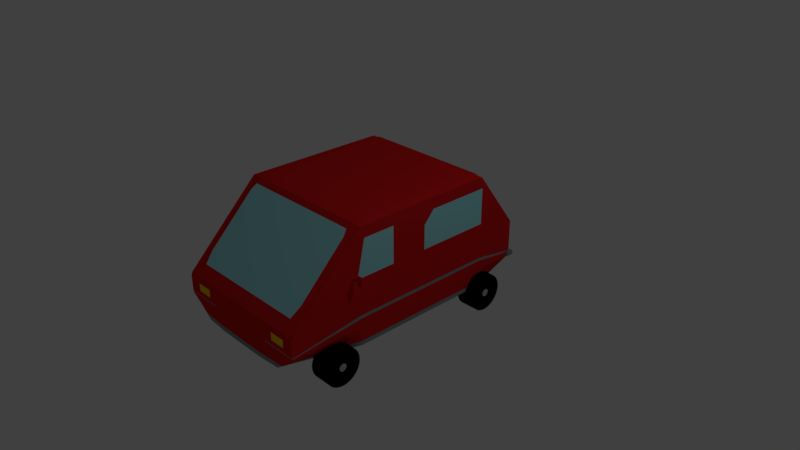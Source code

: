 # Source: AutoR.blend  (saved by Blender 2.79.0; exported with 4.5.12 LTS)
import bpy
from mathutils import Matrix  # noqa: F401  (used for matrix-valued properties, if any)

bpy.ops.wm.read_factory_settings(use_empty=True)
scene = bpy.context.scene
scene.name = 'Scene'

# ---- collections
col_collection_1 = bpy.data.collections.new('Collection 1'); scene.collection.children.link(col_collection_1)

# ---- materials (node trees are filled in below, after node groups)
mat_autor_rueda = bpy.data.materials.new('AutoR_rueda')
mat_autor_rueda.alpha_threshold = 0.0
mat_autor_rueda.roughness = 0.5
mat_autor_plomorueda = bpy.data.materials.new('AutoR_plomorueda')
mat_autor_plomorueda.alpha_threshold = 0.0
mat_autor_plomorueda.roughness = 0.5
mat_autor_rojo = bpy.data.materials.new('AutoR_Rojo')
mat_autor_rojo.alpha_threshold = 0.0
mat_autor_rojo.roughness = 0.5
mat_autor_amarillo = bpy.data.materials.new('AutoR_Amarillo')
mat_autor_amarillo.alpha_threshold = 0.0
mat_autor_amarillo.roughness = 0.5
mat_autor_plomo = bpy.data.materials.new('AutoR_Plomo')
mat_autor_plomo.alpha_threshold = 0.0
mat_autor_plomo.roughness = 0.5
mat_autor_celeste = bpy.data.materials.new('AutoR_Celeste')
mat_autor_celeste.alpha_threshold = 0.0
mat_autor_celeste.roughness = 0.5
mat_autor_blanco = bpy.data.materials.new('AutoR_Blanco')
mat_autor_blanco.alpha_threshold = 0.0
mat_autor_blanco.roughness = 0.5

# ---- material node trees
mat_autor_rueda.use_nodes = True; mat_autor_rueda.node_tree.nodes.clear()
_N = mat_autor_rueda.node_tree.nodes; _L = mat_autor_rueda.node_tree.links
n0 = _N.new('ShaderNodeOutputMaterial'); n0.name = 'Material Output'; n0.location = (300, 300)
n1 = _N.new('ShaderNodeBsdfDiffuse'); n1.name = 'Diffuse BSDF'; n1.location = (10, 300)
n1.inputs[0].default_value = (0.0, 0.0, 0.0, 1.0)
_L.new(n1.outputs[0], n0.inputs[0])
n0.is_active_output = True
mat_autor_plomorueda.use_nodes = True; mat_autor_plomorueda.node_tree.nodes.clear()
_N = mat_autor_plomorueda.node_tree.nodes; _L = mat_autor_plomorueda.node_tree.links
n0 = _N.new('ShaderNodeOutputMaterial'); n0.name = 'Material Output'; n0.location = (300, 300)
n1 = _N.new('ShaderNodeBsdfDiffuse'); n1.name = 'Diffuse BSDF'; n1.location = (10, 300)
n1.inputs[0].default_value = (0.4672, 0.4672, 0.4672, 1.0)
_L.new(n1.outputs[0], n0.inputs[0])
n0.is_active_output = True
mat_autor_rojo.use_nodes = True; mat_autor_rojo.node_tree.nodes.clear()
_N = mat_autor_rojo.node_tree.nodes; _L = mat_autor_rojo.node_tree.links
n0 = _N.new('ShaderNodeOutputMaterial'); n0.name = 'Material Output'; n0.location = (300, 300)
n1 = _N.new('ShaderNodeBsdfDiffuse'); n1.name = 'Diffuse BSDF'; n1.location = (10, 300)
n1.inputs[0].default_value = (0.6939, 0.01229, 0.01229, 1.0)
_L.new(n1.outputs[0], n0.inputs[0])
n0.is_active_output = True
mat_autor_amarillo.use_nodes = True; mat_autor_amarillo.node_tree.nodes.clear()
_N = mat_autor_amarillo.node_tree.nodes; _L = mat_autor_amarillo.node_tree.links
n0 = _N.new('ShaderNodeOutputMaterial'); n0.name = 'Material Output'; n0.location = (300, 300)
n1 = _N.new('ShaderNodeBsdfDiffuse'); n1.name = 'Diffuse BSDF'; n1.location = (10, 300)
n1.inputs[0].default_value = (1.0, 0.624, 0.0, 1.0)
_L.new(n1.outputs[0], n0.inputs[0])
n0.is_active_output = True
mat_autor_plomo.use_nodes = True; mat_autor_plomo.node_tree.nodes.clear()
_N = mat_autor_plomo.node_tree.nodes; _L = mat_autor_plomo.node_tree.links
n0 = _N.new('ShaderNodeOutputMaterial'); n0.name = 'Material Output'; n0.location = (300, 300)
n1 = _N.new('ShaderNodeBsdfDiffuse'); n1.name = 'Diffuse BSDF'; n1.location = (10, 300)
n1.inputs[0].default_value = (0.2384, 0.3005, 0.3005, 1.0)
_L.new(n1.outputs[0], n0.inputs[0])
n0.is_active_output = True
mat_autor_celeste.use_nodes = True; mat_autor_celeste.node_tree.nodes.clear()
_N = mat_autor_celeste.node_tree.nodes; _L = mat_autor_celeste.node_tree.links
n0 = _N.new('ShaderNodeOutputMaterial'); n0.name = 'Material Output'; n0.location = (300, 300)
n1 = _N.new('ShaderNodeBsdfDiffuse'); n1.name = 'Diffuse BSDF'; n1.location = (10, 300)
n1.inputs[0].default_value = (0.3613, 0.7991, 0.855, 1.0)
_L.new(n1.outputs[0], n0.inputs[0])
n0.is_active_output = True
mat_autor_blanco.use_nodes = True; mat_autor_blanco.node_tree.nodes.clear()
_N = mat_autor_blanco.node_tree.nodes; _L = mat_autor_blanco.node_tree.links
n0 = _N.new('ShaderNodeOutputMaterial'); n0.name = 'Material Output'; n0.location = (300, 300)
n1 = _N.new('ShaderNodeBsdfDiffuse'); n1.name = 'Diffuse BSDF'; n1.location = (10, 300)
_L.new(n1.outputs[0], n0.inputs[0])
n0.is_active_output = True

# ---- world
world_world = bpy.data.worlds.new('World'); scene.world = world_world
world_world.color = (0.05088, 0.05088, 0.05088)
world_world.use_sun_shadow = False
world_world.sun_shadow_jitter_overblur = 0.0
world_world.cycles.sampling_method = 'MANUAL'

# ---- cameras
cam_camera = bpy.data.cameras.new('Camera')
cam_camera.clip_end = 100.0
cam_camera.lens = 35.0
cam_camera.sensor_width = 32.0
cam_camera.sensor_height = 18.0
cam_camera.ortho_scale = 7.314
cam_camera.dof.focus_distance = 0.0

# ---- lights
light_lamp = bpy.data.lights.new('Lamp', 'POINT')
light_lamp.transmission_factor = 0.0
light_lamp.cutoff_distance = 30.0
light_lamp.energy = 100.0
light_lamp.shadow_buffer_clip_start = 1.001
light_lamp.shadow_soft_size = 0.1
light_lamp.shadow_maximum_resolution = 0.006
light_lamp.use_absolute_resolution = True

# ---- meshes
me_cylinder_004 = bpy.data.meshes.new('Cylinder.004')
me_cylinder_004.from_pydata([(0.0, 1.0, -1.0), (0.0, 1.0, 1.0), (0.1951, 0.9808, -1.0), (0.1951, 0.9808, 1.0), (0.3827, 0.9239, -1.0), (0.3827, 0.9239, 1.0), (0.5556, 0.8315, -1.0), (0.5556, 0.8315, 1.0), (0.7071, 0.7071, -1.0), (0.7071, 0.7071, 1.0), (0.8315, 0.5556, -1.0), (0.8315, 0.5556, 1.0), (0.9239, 0.3827, -1.0), (0.9239, 0.3827, 1.0), (0.9808, 0.1951, -1.0), (0.9808, 0.1951, 1.0), (1.0, 7.55e-08, -1.0), (1.0, 7.55e-08, 1.0), (0.9808, -0.1951, -1.0), (0.9808, -0.1951, 1.0), (0.9239, -0.3827, -1.0), (0.9239, -0.3827, 1.0), (0.8315, -0.5556, -1.0), (0.8315, -0.5556, 1.0), (0.7071, -0.7071, -1.0), (0.7071, -0.7071, 1.0), (0.5556, -0.8315, -1.0), (0.5556, -0.8315, 1.0), (0.3827, -0.9239, -1.0), (0.3827, -0.9239, 1.0), (0.1951, -0.9808, -1.0), (0.1951, -0.9808, 1.0), (-3.258e-07, -1.0, -1.0), (-3.258e-07, -1.0, 1.0), (-0.1951, -0.9808, -1.0), (-0.1951, -0.9808, 1.0), (-0.3827, -0.9239, -1.0), (-0.3827, -0.9239, 1.0), (-0.5556, -0.8315, -1.0), (-0.5556, -0.8315, 1.0), (-0.7071, -0.7071, -1.0), (-0.7071, -0.7071, 1.0), (-0.8315, -0.5556, -1.0), (-0.8315, -0.5556, 1.0), (-0.9239, -0.3827, -1.0), (-0.9239, -0.3827, 1.0), (-0.9808, -0.1951, -1.0), (-0.9808, -0.1951, 1.0), (-1.0, 9.656e-07, -1.0), (-1.0, 9.656e-07, 1.0), (-0.9808, 0.1951, -1.0), (-0.9808, 0.1951, 1.0), (-0.9239, 0.3827, -1.0), (-0.9239, 0.3827, 1.0), (-0.8315, 0.5556, -1.0), (-0.8315, 0.5556, 1.0), (-0.7071, 0.7071, -1.0), (-0.7071, 0.7071, 1.0), (-0.5556, 0.8315, -1.0), (-0.5556, 0.8315, 1.0), (-0.3827, 0.9239, -1.0), (-0.3827, 0.9239, 1.0), (-0.1951, 0.9808, -1.0), (-0.1951, 0.9808, 1.0), (3.562e-08, 0.7, -1.0), (0.1366, 0.6865, -1.0), (0.2679, 0.6467, -1.0), (0.3889, 0.582, -1.0), (0.495, 0.495, -1.0), (0.582, 0.3889, -1.0), (0.6467, 0.2679, -1.0), (0.6865, 0.1366, -1.0), (0.7, 1.383e-07, -1.0), (0.6865, -0.1366, -1.0), (0.6467, -0.2679, -1.0), (0.582, -0.3889, -1.0), (0.495, -0.495, -1.0), (0.3889, -0.582, -1.0), (0.2679, -0.6467, -1.0), (0.1366, -0.6865, -1.0), (-1.925e-07, -0.7, -1.0), (-0.1366, -0.6865, -1.0), (-0.2679, -0.6467, -1.0), (-0.3889, -0.582, -1.0), (-0.495, -0.495, -1.0), (-0.582, -0.3889, -1.0), (-0.6467, -0.2679, -1.0), (-0.6865, -0.1366, -1.0), (-0.7, 7.614e-07, -1.0), (-0.6865, 0.1366, -1.0), (-0.6467, 0.2679, -1.0), (-0.582, 0.3889, -1.0), (-0.495, 0.495, -1.0), (-0.3889, 0.582, -1.0), (-0.2679, 0.6467, -1.0), (-0.1366, 0.6866, -1.0), (3.067e-06, 0.7, -0.1111), (0.1366, 0.6865, -0.1111), (0.2679, 0.6467, -0.1111), (0.3889, 0.582, -0.1111), (0.495, 0.495, -0.1111), (0.582, 0.3889, -0.1111), (0.6467, 0.2679, -0.1111), (0.6866, 0.1366, -0.1111), (0.7, 1.383e-07, -0.1111), (0.6866, -0.1366, -0.1111), (0.6467, -0.2679, -0.1111), (0.582, -0.3889, -0.1111), (0.495, -0.495, -0.1111), (0.3889, -0.582, -0.1111), (0.2679, -0.6467, -0.1111), (0.1366, -0.6865, -0.1111), (2.839e-06, -0.7, -0.1111), (-0.1366, -0.6865, -0.1111), (-0.2679, -0.6467, -0.1111), (-0.3889, -0.582, -0.1111), (-0.495, -0.495, -0.1111), (-0.582, -0.3889, -0.1111), (-0.6467, -0.2679, -0.1111), (-0.6865, -0.1366, -0.1111), (-0.7, 7.614e-07, -0.1111), (-0.6865, 0.1366, -0.1111), (-0.6467, 0.2679, -0.1111), (-0.582, 0.3889, -0.1111), (-0.495, 0.495, -0.1111), (-0.3889, 0.582, -0.1111), (-0.2679, 0.6467, -0.1111), (-0.1366, 0.6866, -0.1111)], [], [(0, 1, 3, 2), (2, 3, 5, 4), (4, 5, 7, 6), (6, 7, 9, 8), (8, 9, 11, 10), (10, 11, 13, 12), (12, 13, 15, 14), (14, 15, 17, 16), (16, 17, 19, 18), (18, 19, 21, 20), (20, 21, 23, 22), (22, 23, 25, 24), (24, 25, 27, 26), (26, 27, 29, 28), (28, 29, 31, 30), (30, 31, 33, 32), (32, 33, 35, 34), (34, 35, 37, 36), (36, 37, 39, 38), (38, 39, 41, 40), (40, 41, 43, 42), (42, 43, 45, 44), (44, 45, 47, 46), (46, 47, 49, 48), (48, 49, 51, 50), (50, 51, 53, 52), (52, 53, 55, 54), (54, 55, 57, 56), (56, 57, 59, 58), (58, 59, 61, 60), (3, 1, 63, 61, 59, 57, 55, 53, 51, 49, 47, 45, 43, 41, 39, 37, 35, 33, 31, 29, 27, 25, 23, 21, 19, 17, 15, 13, 11, 9, 7, 5), (60, 61, 63, 62), (62, 63, 1, 0), (12, 14, 71, 70), (67, 68, 100, 99), (30, 32, 80, 79), (48, 50, 89, 88), (4, 6, 67, 66), (22, 24, 76, 75), (40, 42, 85, 84), (58, 60, 94, 93), (14, 16, 72, 71), (32, 34, 81, 80), (50, 52, 90, 89), (6, 8, 68, 67), (24, 26, 77, 76), (42, 44, 86, 85), (60, 62, 95, 94), (16, 18, 73, 72), (34, 36, 82, 81), (52, 54, 91, 90), (8, 10, 69, 68), (26, 28, 78, 77), (44, 46, 87, 86), (0, 2, 65, 64), (62, 0, 64, 95), (18, 20, 74, 73), (36, 38, 83, 82), (54, 56, 92, 91), (10, 12, 70, 69), (28, 30, 79, 78), (46, 48, 88, 87), (2, 4, 66, 65), (20, 22, 75, 74), (38, 40, 84, 83), (56, 58, 93, 92), (96, 97, 98, 99, 100, 101, 102, 103, 104, 105, 106, 107, 108, 109, 110, 111, 112, 113, 114, 115, 116, 117, 118, 119, 120, 121, 122, 123, 124, 125, 126, 127), (94, 95, 127, 126), (81, 82, 114, 113), (68, 69, 101, 100), (95, 64, 96, 127), (82, 83, 115, 114), (69, 70, 102, 101), (83, 84, 116, 115), (70, 71, 103, 102), (84, 85, 117, 116), (71, 72, 104, 103), (85, 86, 118, 117), (72, 73, 105, 104), (86, 87, 119, 118), (73, 74, 106, 105), (87, 88, 120, 119), (74, 75, 107, 106), (88, 89, 121, 120), (75, 76, 108, 107), (89, 90, 122, 121), (76, 77, 109, 108), (90, 91, 123, 122), (77, 78, 110, 109), (64, 65, 97, 96), (91, 92, 124, 123), (78, 79, 111, 110), (65, 66, 98, 97), (92, 93, 125, 124), (79, 80, 112, 111), (66, 67, 99, 98), (93, 94, 126, 125), (80, 81, 113, 112)])
me_cylinder_004.use_remesh_preserve_volume = False
me_cylinder_004.use_remesh_preserve_attributes = False
me_cylinder_004.use_mirror_vertex_groups = False
me_cylinder_004.update()
me_cylinder = bpy.data.meshes.new('Cylinder')
me_cylinder.from_pydata([(0.0, 1.0, -1.0), (0.0, 1.0, 1.0), (0.1951, 0.9808, -1.0), (0.1951, 0.9808, 1.0), (0.3827, 0.9239, -1.0), (0.3827, 0.9239, 1.0), (0.5556, 0.8315, -1.0), (0.5556, 0.8315, 1.0), (0.7071, 0.7071, -1.0), (0.7071, 0.7071, 1.0), (0.8315, 0.5556, -1.0), (0.8315, 0.5556, 1.0), (0.9239, 0.3827, -1.0), (0.9239, 0.3827, 1.0), (0.9808, 0.1951, -1.0), (0.9808, 0.1951, 1.0), (1.0, 7.55e-08, -1.0), (1.0, 7.55e-08, 1.0), (0.9808, -0.1951, -1.0), (0.9808, -0.1951, 1.0), (0.9239, -0.3827, -1.0), (0.9239, -0.3827, 1.0), (0.8315, -0.5556, -1.0), (0.8315, -0.5556, 1.0), (0.7071, -0.7071, -1.0), (0.7071, -0.7071, 1.0), (0.5556, -0.8315, -1.0), (0.5556, -0.8315, 1.0), (0.3827, -0.9239, -1.0), (0.3827, -0.9239, 1.0), (0.1951, -0.9808, -1.0), (0.1951, -0.9808, 1.0), (-3.258e-07, -1.0, -1.0), (-3.258e-07, -1.0, 1.0), (-0.1951, -0.9808, -1.0), (-0.1951, -0.9808, 1.0), (-0.3827, -0.9239, -1.0), (-0.3827, -0.9239, 1.0), (-0.5556, -0.8315, -1.0), (-0.5556, -0.8315, 1.0), (-0.7071, -0.7071, -1.0), (-0.7071, -0.7071, 1.0), (-0.8315, -0.5556, -1.0), (-0.8315, -0.5556, 1.0), (-0.9239, -0.3827, -1.0), (-0.9239, -0.3827, 1.0), (-0.9808, -0.1951, -1.0), (-0.9808, -0.1951, 1.0), (-1.0, 9.656e-07, -1.0), (-1.0, 9.656e-07, 1.0), (-0.9808, 0.1951, -1.0), (-0.9808, 0.1951, 1.0), (-0.9239, 0.3827, -1.0), (-0.9239, 0.3827, 1.0), (-0.8315, 0.5556, -1.0), (-0.8315, 0.5556, 1.0), (-0.7071, 0.7071, -1.0), (-0.7071, 0.7071, 1.0), (-0.5556, 0.8315, -1.0), (-0.5556, 0.8315, 1.0), (-0.3827, 0.9239, -1.0), (-0.3827, 0.9239, 1.0), (-0.1951, 0.9808, -1.0), (-0.1951, 0.9808, 1.0), (-2.186e-08, 1.0, 15.0), (2.186e-08, 1.0, 17.0), (0.1951, 0.9808, 15.0), (0.1951, 0.9808, 17.0), (0.3827, 0.9239, 15.0), (0.3827, 0.9239, 17.0), (0.5556, 0.8315, 15.0), (0.5556, 0.8315, 17.0), (0.7071, 0.7071, 15.0), (0.7071, 0.7071, 17.0), (0.8315, 0.5556, 15.0), (0.8315, 0.5556, 17.0), (0.9239, 0.3827, 15.0), (0.9239, 0.3827, 17.0), (0.9808, 0.1951, 15.0), (0.9808, 0.1951, 17.0), (1.0, 5.444e-07, 15.0), (1.0, 5.603e-07, 17.0), (0.9808, -0.1951, 15.0), (0.9808, -0.1951, 17.0), (0.9239, -0.3827, 15.0), (0.9239, -0.3827, 17.0), (0.8315, -0.5556, 15.0), (0.8315, -0.5556, 17.0), (0.7071, -0.7071, 15.0), (0.7071, -0.7071, 17.0), (0.5556, -0.8315, 15.0), (0.5556, -0.8315, 17.0), (0.3827, -0.9239, 15.0), (0.3827, -0.9239, 17.0), (0.1951, -0.9808, 15.0), (0.1951, -0.9808, 17.0), (-3.477e-07, -1.0, 15.0), (-3.04e-07, -1.0, 17.0), (-0.1951, -0.9808, 15.0), (-0.1951, -0.9808, 17.0), (-0.3827, -0.9239, 15.0), (-0.3827, -0.9239, 17.0), (-0.5556, -0.8315, 15.0), (-0.5556, -0.8315, 17.0), (-0.7071, -0.7071, 15.0), (-0.7071, -0.7071, 17.0), (-0.8315, -0.5556, 15.0), (-0.8315, -0.5556, 17.0), (-0.9239, -0.3827, 15.0), (-0.9239, -0.3827, 17.0), (-0.9808, -0.1951, 15.0), (-0.9808, -0.1951, 17.0), (-1.0, 1.434e-06, 15.0), (-1.0, 1.45e-06, 17.0), (-0.9808, 0.1951, 15.0), (-0.9808, 0.1951, 17.0), (-0.9239, 0.3827, 15.0), (-0.9239, 0.3827, 17.0), (-0.8315, 0.5556, 15.0), (-0.8315, 0.5556, 17.0), (-0.7071, 0.7071, 15.0), (-0.7071, 0.7071, 17.0), (-0.5556, 0.8315, 15.0), (-0.5556, 0.8315, 17.0), (-0.3827, 0.9239, 15.0), (-0.3827, 0.9239, 17.0), (-0.1951, 0.9808, 15.0), (-0.1951, 0.9808, 17.0), (-9.6, 1.0, 15.0), (-9.6, 1.0, 17.0), (-9.405, 0.9808, 15.0), (-9.405, 0.9808, 17.0), (-9.217, 0.9239, 15.0), (-9.217, 0.9239, 17.0), (-9.044, 0.8315, 15.0), (-9.044, 0.8315, 17.0), (-8.893, 0.7071, 15.0), (-8.893, 0.7071, 17.0), (-8.769, 0.5556, 15.0), (-8.769, 0.5556, 17.0), (-8.676, 0.3827, 15.0), (-8.676, 0.3827, 17.0), (-8.619, 0.1951, 15.0), (-8.619, 0.1951, 17.0), (-8.6, 5.444e-07, 15.0), (-8.6, 5.603e-07, 17.0), (-8.619, -0.1951, 15.0), (-8.619, -0.1951, 17.0), (-8.676, -0.3827, 15.0), (-8.676, -0.3827, 17.0), (-8.769, -0.5556, 15.0), (-8.769, -0.5556, 17.0), (-8.893, -0.7071, 15.0), (-8.893, -0.7071, 17.0), (-9.044, -0.8315, 15.0), (-9.044, -0.8315, 17.0), (-9.217, -0.9239, 15.0), (-9.217, -0.9239, 17.0), (-9.405, -0.9808, 15.0), (-9.405, -0.9808, 17.0), (-9.6, -1.0, 15.0), (-9.6, -1.0, 17.0), (-9.795, -0.9808, 15.0), (-9.795, -0.9808, 17.0), (-9.983, -0.9239, 15.0), (-9.983, -0.9239, 17.0), (-10.16, -0.8315, 15.0), (-10.16, -0.8315, 17.0), (-10.31, -0.7071, 15.0), (-10.31, -0.7071, 17.0), (-10.43, -0.5556, 15.0), (-10.43, -0.5556, 17.0), (-10.52, -0.3827, 15.0), (-10.52, -0.3827, 17.0), (-10.58, -0.1951, 15.0), (-10.58, -0.1951, 17.0), (-10.6, 1.434e-06, 15.0), (-10.6, 1.45e-06, 17.0), (-10.58, 0.1951, 15.0), (-10.58, 0.1951, 17.0), (-10.52, 0.3827, 15.0), (-10.52, 0.3827, 17.0), (-10.43, 0.5556, 15.0), (-10.43, 0.5556, 17.0), (-10.31, 0.7071, 15.0), (-10.31, 0.7071, 17.0), (-10.16, 0.8315, 15.0), (-10.16, 0.8315, 17.0), (-9.983, 0.9239, 15.0), (-9.983, 0.9239, 17.0), (-9.795, 0.9808, 15.0), (-9.795, 0.9808, 17.0), (-9.6, 1.0, -1.0), (-9.6, 1.0, 1.0), (-9.405, 0.9808, -1.0), (-9.405, 0.9808, 1.0), (-9.217, 0.9239, -1.0), (-9.217, 0.9239, 1.0), (-9.044, 0.8315, -1.0), (-9.044, 0.8315, 1.0), (-8.893, 0.7071, -1.0), (-8.893, 0.7071, 1.0), (-8.769, 0.5556, -1.0), (-8.769, 0.5556, 1.0), (-8.676, 0.3827, -1.0), (-8.676, 0.3827, 1.0), (-8.619, 0.1951, -1.0), (-8.619, 0.1951, 1.0), (-8.6, 6.755e-08, -1.0), (-8.6, 8.344e-08, 1.0), (-8.619, -0.1951, -1.0), (-8.619, -0.1951, 1.0), (-8.676, -0.3827, -1.0), (-8.676, -0.3827, 1.0), (-8.769, -0.5556, -1.0), (-8.769, -0.5556, 1.0), (-8.893, -0.7071, -1.0), (-8.893, -0.7071, 1.0), (-9.044, -0.8315, -1.0), (-9.044, -0.8315, 1.0), (-9.217, -0.9239, -1.0), (-9.217, -0.9239, 1.0), (-9.405, -0.9808, -1.0), (-9.405, -0.9808, 1.0), (-9.6, -1.0, -1.0), (-9.6, -1.0, 1.0), (-9.795, -0.9808, -1.0), (-9.795, -0.9808, 1.0), (-9.983, -0.9239, -1.0), (-9.983, -0.9239, 1.0), (-10.16, -0.8315, -1.0), (-10.16, -0.8315, 1.0), (-10.31, -0.7071, -1.0), (-10.31, -0.7071, 1.0), (-10.43, -0.5556, -1.0), (-10.43, -0.5556, 1.0), (-10.52, -0.3827, -1.0), (-10.52, -0.3827, 1.0), (-10.58, -0.1951, -1.0), (-10.58, -0.1951, 1.0), (-10.6, 9.577e-07, -1.0), (-10.6, 9.735e-07, 1.0), (-10.58, 0.1951, -1.0), (-10.58, 0.1951, 1.0), (-10.52, 0.3827, -1.0), (-10.52, 0.3827, 1.0), (-10.43, 0.5556, -1.0), (-10.43, 0.5556, 1.0), (-10.31, 0.7071, -1.0), (-10.31, 0.7071, 1.0), (-10.16, 0.8315, -1.0), (-10.16, 0.8315, 1.0), (-9.983, 0.9239, -1.0), (-9.983, 0.9239, 1.0), (-9.795, 0.9808, -1.0), (-9.795, 0.9808, 1.0), (-9.561, 0.1962, 17.0), (-9.6, 0.2, 17.0), (-9.523, 0.1848, 17.0), (-9.489, 0.1663, 17.0), (-9.459, 0.1414, 17.0), (-9.434, 0.1111, 17.0), (-9.415, 0.07654, 17.0), (-9.404, 0.03902, 17.0), (-9.4, 7.215e-07, 17.0), (-9.404, -0.03902, 17.0), (-9.415, -0.07654, 17.0), (-9.434, -0.1111, 17.0), (-9.459, -0.1414, 17.0), (-9.489, -0.1663, 17.0), (-9.523, -0.1848, 17.0), (-9.561, -0.1962, 17.0), (-9.6, -0.2, 17.0), (-9.639, -0.1962, 17.0), (-9.677, -0.1848, 17.0), (-9.711, -0.1663, 17.0), (-9.741, -0.1414, 17.0), (-9.766, -0.1111, 17.0), (-9.785, -0.07654, 17.0), (-9.796, -0.03902, 17.0), (-9.8, 8.995e-07, 17.0), (-9.796, 0.03902, 17.0), (-9.785, 0.07654, 17.0), (-9.766, 0.1111, 17.0), (-9.741, 0.1414, 17.0), (-9.711, 0.1663, 17.0), (-9.677, 0.1848, 17.0), (-9.639, 0.1962, 17.0), (0.03902, 0.1962, 17.0), (1.176e-07, 0.2, 17.0), (0.07654, 0.1848, 17.0), (0.1111, 0.1663, 17.0), (0.1414, 0.1414, 17.0), (0.1663, 0.1111, 17.0), (0.1848, 0.07654, 17.0), (0.1962, 0.03902, 17.0), (0.2, 7.215e-07, 17.0), (0.1962, -0.03902, 17.0), (0.1848, -0.07654, 17.0), (0.1663, -0.1111, 17.0), (0.1414, -0.1414, 17.0), (0.1111, -0.1663, 17.0), (0.07654, -0.1848, 17.0), (0.03902, -0.1962, 17.0), (5.245e-08, -0.2, 17.0), (-0.03902, -0.1962, 17.0), (-0.07654, -0.1848, 17.0), (-0.1111, -0.1663, 17.0), (-0.1414, -0.1414, 17.0), (-0.1663, -0.1111, 17.0), (-0.1848, -0.07654, 17.0), (-0.1962, -0.03902, 17.0), (-0.2, 8.995e-07, 17.0), (-0.1962, 0.03902, 17.0), (-0.1848, 0.07654, 17.0), (-0.1663, 0.1111, 17.0), (-0.1414, 0.1414, 17.0), (-0.1111, 0.1663, 17.0), (-0.07654, 0.1848, 17.0), (-0.03902, 0.1962, 17.0), (9.499e-08, 0.2, -1.0), (0.03902, 0.1962, -1.0), (0.07654, 0.1848, -1.0), (0.1111, 0.1663, -1.0), (0.1414, 0.1414, -1.0), (0.1663, 0.1111, -1.0), (0.1848, 0.07654, -1.0), (0.1962, 0.03902, -1.0), (0.2, 2.431e-07, -1.0), (0.1962, -0.03902, -1.0), (0.1848, -0.07654, -1.0), (0.1663, -0.1111, -1.0), (0.1414, -0.1414, -1.0), (0.1111, -0.1663, -1.0), (0.07654, -0.1848, -1.0), (0.03902, -0.1962, -1.0), (2.983e-08, -0.2, -1.0), (-0.03902, -0.1962, -1.0), (-0.07654, -0.1848, -1.0), (-0.1111, -0.1663, -1.0), (-0.1414, -0.1414, -1.0), (-0.1663, -0.1111, -1.0), (-0.1848, -0.07654, -1.0), (-0.1962, -0.03902, -1.0), (-0.2, 4.211e-07, -1.0), (-0.1962, 0.03902, -1.0), (-0.1848, 0.07654, -1.0), (-0.1663, 0.1111, -1.0), (-0.1414, 0.1414, -1.0), (-0.1111, 0.1663, -1.0), (-0.07654, 0.1848, -1.0), (-0.03902, 0.1962, -1.0), (-9.6, 0.2, -1.0), (-9.561, 0.1962, -1.0), (-9.523, 0.1848, -1.0), (-9.489, 0.1663, -1.0), (-9.459, 0.1414, -1.0), (-9.434, 0.1111, -1.0), (-9.415, 0.07654, -1.0), (-9.404, 0.03902, -1.0), (-9.4, 2.415e-07, -1.0), (-9.404, -0.03902, -1.0), (-9.415, -0.07654, -1.0), (-9.434, -0.1111, -1.0), (-9.459, -0.1414, -1.0), (-9.489, -0.1663, -1.0), (-9.523, -0.1848, -1.0), (-9.561, -0.1962, -1.0), (-9.6, -0.2, -1.0), (-9.639, -0.1962, -1.0), (-9.677, -0.1848, -1.0), (-9.711, -0.1663, -1.0), (-9.741, -0.1414, -1.0), (-9.766, -0.1111, -1.0), (-9.785, -0.07654, -1.0), (-9.796, -0.03902, -1.0), (-9.8, 4.195e-07, -1.0), (-9.796, 0.03902, -1.0), (-9.785, 0.07654, -1.0), (-9.766, 0.1111, -1.0), (-9.741, 0.1414, -1.0), (-9.711, 0.1663, -1.0), (-9.677, 0.1848, -1.0), (-9.639, 0.1962, -1.0)], [], [(0, 1, 3, 2), (2, 3, 5, 4), (4, 5, 7, 6), (6, 7, 9, 8), (8, 9, 11, 10), (10, 11, 13, 12), (12, 13, 15, 14), (14, 15, 17, 16), (16, 17, 19, 18), (18, 19, 21, 20), (20, 21, 23, 22), (22, 23, 25, 24), (24, 25, 27, 26), (26, 27, 29, 28), (28, 29, 31, 30), (30, 31, 33, 32), (32, 33, 35, 34), (34, 35, 37, 36), (36, 37, 39, 38), (38, 39, 41, 40), (40, 41, 43, 42), (42, 43, 45, 44), (44, 45, 47, 46), (46, 47, 49, 48), (48, 49, 51, 50), (50, 51, 53, 52), (52, 53, 55, 54), (54, 55, 57, 56), (56, 57, 59, 58), (58, 59, 61, 60), (3, 1, 63, 61, 59, 57, 55, 53, 51, 49, 47, 45, 43, 41, 39, 37, 35, 33, 31, 29, 27, 25, 23, 21, 19, 17, 15, 13, 11, 9, 7, 5), (60, 61, 63, 62), (62, 63, 1, 0), (2, 4, 322, 321), (64, 65, 67, 66), (66, 67, 69, 68), (68, 69, 71, 70), (70, 71, 73, 72), (72, 73, 75, 74), (74, 75, 77, 76), (76, 77, 79, 78), (78, 79, 81, 80), (80, 81, 83, 82), (82, 83, 85, 84), (84, 85, 87, 86), (86, 87, 89, 88), (88, 89, 91, 90), (90, 91, 93, 92), (92, 93, 95, 94), (94, 95, 97, 96), (96, 97, 99, 98), (98, 99, 101, 100), (100, 101, 103, 102), (102, 103, 105, 104), (104, 105, 107, 106), (106, 107, 109, 108), (108, 109, 111, 110), (110, 111, 113, 112), (112, 113, 115, 114), (114, 115, 117, 116), (116, 117, 119, 118), (118, 119, 121, 120), (120, 121, 123, 122), (122, 123, 125, 124), (85, 83, 297, 298), (124, 125, 127, 126), (126, 127, 65, 64), (64, 66, 68, 70, 72, 74, 76, 78, 80, 82, 84, 86, 88, 90, 92, 94, 96, 98, 100, 102, 104, 106, 108, 110, 112, 114, 116, 118, 120, 122, 124, 126), (128, 129, 131, 130), (130, 131, 133, 132), (132, 133, 135, 134), (134, 135, 137, 136), (136, 137, 139, 138), (138, 139, 141, 140), (140, 141, 143, 142), (142, 143, 145, 144), (144, 145, 147, 146), (146, 147, 149, 148), (148, 149, 151, 150), (150, 151, 153, 152), (152, 153, 155, 154), (154, 155, 157, 156), (156, 157, 159, 158), (158, 159, 161, 160), (160, 161, 163, 162), (162, 163, 165, 164), (164, 165, 167, 166), (166, 167, 169, 168), (168, 169, 171, 170), (170, 171, 173, 172), (172, 173, 175, 174), (174, 175, 177, 176), (176, 177, 179, 178), (178, 179, 181, 180), (180, 181, 183, 182), (182, 183, 185, 184), (184, 185, 187, 186), (186, 187, 189, 188), (147, 145, 264, 265), (188, 189, 191, 190), (190, 191, 129, 128), (128, 130, 132, 134, 136, 138, 140, 142, 144, 146, 148, 150, 152, 154, 156, 158, 160, 162, 164, 166, 168, 170, 172, 174, 176, 178, 180, 182, 184, 186, 188, 190), (192, 193, 195, 194), (194, 195, 197, 196), (196, 197, 199, 198), (198, 199, 201, 200), (200, 201, 203, 202), (202, 203, 205, 204), (204, 205, 207, 206), (206, 207, 209, 208), (208, 209, 211, 210), (210, 211, 213, 212), (212, 213, 215, 214), (214, 215, 217, 216), (216, 217, 219, 218), (218, 219, 221, 220), (220, 221, 223, 222), (222, 223, 225, 224), (224, 225, 227, 226), (226, 227, 229, 228), (228, 229, 231, 230), (230, 231, 233, 232), (232, 233, 235, 234), (234, 235, 237, 236), (236, 237, 239, 238), (238, 239, 241, 240), (240, 241, 243, 242), (242, 243, 245, 244), (244, 245, 247, 246), (246, 247, 249, 248), (248, 249, 251, 250), (250, 251, 253, 252), (195, 193, 255, 253, 251, 249, 247, 245, 243, 241, 239, 237, 235, 233, 231, 229, 227, 225, 223, 221, 219, 217, 215, 213, 211, 209, 207, 205, 203, 201, 199, 197), (252, 253, 255, 254), (254, 255, 193, 192), (234, 236, 374, 373), (256, 257, 287, 286, 285, 284, 283, 282, 281, 280, 279, 278, 277, 276, 275, 274, 273, 272, 271, 270, 269, 268, 267, 266, 265, 264, 263, 262, 261, 260, 259, 258), (165, 163, 273, 274), (183, 181, 282, 283), (139, 137, 260, 261), (157, 155, 269, 270), (175, 173, 278, 279), (131, 129, 257, 256), (129, 191, 287, 257), (149, 147, 265, 266), (167, 165, 274, 275), (185, 183, 283, 284), (141, 139, 261, 262), (159, 157, 270, 271), (177, 175, 279, 280), (133, 131, 256, 258), (151, 149, 266, 267), (169, 167, 275, 276), (187, 185, 284, 285), (143, 141, 262, 263), (161, 159, 271, 272), (179, 177, 280, 281), (135, 133, 258, 259), (153, 151, 267, 268), (171, 169, 276, 277), (189, 187, 285, 286), (145, 143, 263, 264), (163, 161, 272, 273), (181, 179, 281, 282), (137, 135, 259, 260), (155, 153, 268, 269), (173, 171, 277, 278), (191, 189, 286, 287), (288, 289, 319, 318, 317, 316, 315, 314, 313, 312, 311, 310, 309, 308, 307, 306, 305, 304, 303, 302, 301, 300, 299, 298, 297, 296, 295, 294, 293, 292, 291, 290), (103, 101, 306, 307), (121, 119, 315, 316), (77, 75, 293, 294), (95, 93, 302, 303), (113, 111, 311, 312), (69, 67, 288, 290), (87, 85, 298, 299), (105, 103, 307, 308), (123, 121, 316, 317), (79, 77, 294, 295), (97, 95, 303, 304), (115, 113, 312, 313), (71, 69, 290, 291), (89, 87, 299, 300), (107, 105, 308, 309), (125, 123, 317, 318), (81, 79, 295, 296), (99, 97, 304, 305), (117, 115, 313, 314), (73, 71, 291, 292), (91, 89, 300, 301), (109, 107, 309, 310), (127, 125, 318, 319), (83, 81, 296, 297), (101, 99, 305, 306), (119, 117, 314, 315), (75, 73, 292, 293), (93, 91, 301, 302), (111, 109, 310, 311), (67, 65, 289, 288), (65, 127, 319, 289), (320, 321, 322, 323, 324, 325, 326, 327, 328, 329, 330, 331, 332, 333, 334, 335, 336, 337, 338, 339, 340, 341, 342, 343, 344, 345, 346, 347, 348, 349, 350, 351), (20, 22, 331, 330), (38, 40, 340, 339), (56, 58, 349, 348), (12, 14, 327, 326), (30, 32, 336, 335), (48, 50, 345, 344), (4, 6, 323, 322), (22, 24, 332, 331), (40, 42, 341, 340), (58, 60, 350, 349), (14, 16, 328, 327), (32, 34, 337, 336), (50, 52, 346, 345), (6, 8, 324, 323), (24, 26, 333, 332), (42, 44, 342, 341), (60, 62, 351, 350), (16, 18, 329, 328), (34, 36, 338, 337), (52, 54, 347, 346), (8, 10, 325, 324), (26, 28, 334, 333), (44, 46, 343, 342), (0, 2, 321, 320), (62, 0, 320, 351), (18, 20, 330, 329), (36, 38, 339, 338), (54, 56, 348, 347), (10, 12, 326, 325), (28, 30, 335, 334), (46, 48, 344, 343), (352, 353, 354, 355, 356, 357, 358, 359, 360, 361, 362, 363, 364, 365, 366, 367, 368, 369, 370, 371, 372, 373, 374, 375, 376, 377, 378, 379, 380, 381, 382, 383), (252, 254, 383, 382), (208, 210, 361, 360), (226, 228, 370, 369), (244, 246, 379, 378), (200, 202, 357, 356), (218, 220, 366, 365), (236, 238, 375, 374), (192, 194, 353, 352), (254, 192, 352, 383), (210, 212, 362, 361), (228, 230, 371, 370), (246, 248, 380, 379), (202, 204, 358, 357), (220, 222, 367, 366), (238, 240, 376, 375), (194, 196, 354, 353), (212, 214, 363, 362), (230, 232, 372, 371), (248, 250, 381, 380), (204, 206, 359, 358), (222, 224, 368, 367), (240, 242, 377, 376), (196, 198, 355, 354), (214, 216, 364, 363), (232, 234, 373, 372), (250, 252, 382, 381), (206, 208, 360, 359), (224, 226, 369, 368), (242, 244, 378, 377), (198, 200, 356, 355), (216, 218, 365, 364)])
me_cylinder.polygons.foreach_set('material_index', [0, 0, 0, 0, 0, 0, 0, 0, 0, 0, 0, 0, 0, 0, 0, 0, 0, 0, 0, 0, 0, 0, 0, 0, 0, 0, 0, 0, 0, 0, 0, 0, 0, 0, 0, 0, 0, 0, 0, 0, 0, 0, 0, 0, 0, 0, 0, 0, 0, 0, 0, 0, 0, 0, 0, 0, 0, 0, 0, 0, 0, 0, 0, 0, 0, 0, 0, 0, 0, 0, 0, 0, 0, 0, 0, 0, 0, 0, 0, 0, 0, 0, 0, 0, 0, 0, 0, 0, 0, 0, 0, 0, 0, 0, 0, 0, 0, 0, 0, 0, 0, 0, 0, 0, 0, 0, 0, 0, 0, 0, 0, 0, 0, 0, 0, 0, 0, 0, 0, 0, 0, 0, 0, 0, 0, 0, 0, 0, 0, 0, 0, 0, 0, 0, 0, 0, 1, 0, 0, 0, 0, 0, 0, 0, 0, 0, 0, 0, 0, 0, 0, 0, 0, 0, 0, 0, 0, 0, 0, 0, 0, 0, 0, 0, 0, 0, 0, 0, 1, 0, 0, 0, 0, 0, 0, 0, 0, 0, 0, 0, 0, 0, 0, 0, 0, 0, 0, 0, 0, 0, 0, 0, 0, 0, 0, 0, 0, 0, 0, 0, 1, 0, 0, 0, 0, 0, 0, 0, 0, 0, 0, 0, 0, 0, 0, 0, 0, 0, 0, 0, 0, 0, 0, 0, 0, 0, 0, 0, 0, 0, 0, 0, 1, 0, 0, 0, 0, 0, 0, 0, 0, 0, 0, 0, 0, 0, 0, 0, 0, 0, 0, 0, 0, 0, 0, 0, 0, 0, 0, 0, 0, 0, 0, 0])
me_cylinder.materials.append(mat_autor_rueda)
me_cylinder.materials.append(mat_autor_plomorueda)
me_cylinder.use_remesh_preserve_volume = False
me_cylinder.use_remesh_preserve_attributes = False
me_cylinder.use_mirror_vertex_groups = False
me_cylinder.update()
me_cube_001 = bpy.data.meshes.new('Cube.001')
me_cube_001.from_pydata([(-1.0, -1.0, -0.2), (-0.9992, -0.9922, 1.09), (-1.0, 1.0, -0.2), (-0.9992, 0.9878, 1.09), (-0.9992, -1.992, -0.1971), (-0.9992, -1.982, 0.09988), (-0.9992, 1.582, 0.2979), (-0.9992, 1.582, -0.1971), (-0.9992, 0.9878, -0.4446), (-0.9992, -0.9922, -0.4446), (-0.6872, -1.982, -0.4446), (-0.8012, 1.582, -0.4446), (0.0, 1.0, 1.1), (0.0, -1.0, 1.1), (0.0, -2.0, -0.2), (0.0, -2.0, 0.1), (0.0, 1.6, -0.2), (0.0, 1.6, 0.3), (0.0, 1.0, -0.45), (0.0, -1.0, -0.45), (0.0, -2.0, -0.45), (0.0, 1.6, -0.45), (-0.5, -1.0, 1.1), (-0.5, -2.0, 0.1), (-0.5, 1.6, -0.2), (-0.5, 1.0, -0.45), (-0.5, 1.6, -0.45), (-0.5, 1.0, 1.1), (-0.5, -2.0, -0.2), (-0.5, 1.6, 0.3), (-0.5, -1.0, -0.45), (-0.3424, -2.0, -0.45), (-1.0, -1.036, 0.45), (-1.0, 1.0, 0.45), (-1.0, -2.0, -0.05), (-0.9992, 1.582, 0.05038), (0.0, 1.6, 0.05), (0.0, -2.0, -0.05), (-0.5, 1.6, 0.05), (-0.5, -2.0, -0.05), (-0.9992, -1.487, 0.5949), (-1.0, -1.5, -0.2), (-0.8432, -1.487, -0.4446), (0.0, -1.5, -0.45), (0.0, -1.5, 0.6), (-0.4212, -1.5, -0.45), (-0.5, -1.5, 0.6), (-1.0, -1.5, 0.2), (-0.9992, -1.24, 0.8424), (-1.0, -1.25, -0.2), (-0.9212, -1.24, -0.4446), (0.0, -1.25, -0.45), (0.0, -1.25, 0.85), (-0.4606, -1.25, -0.45), (-0.5, -1.25, 0.85), (-1.0, -1.25, 0.325), (-0.9992, -1.116, 0.9661), (-1.0, -1.125, -0.2), (-0.9602, -1.116, -0.4446), (0.0, -1.125, -0.45), (0.0, -1.125, 0.975), (-0.4803, -1.125, -0.45), (-0.5, -1.125, 0.975), (-1.0, -1.125, 0.3875), (-0.9992, -1.054, 1.028), (-1.0, -1.062, -0.2), (-0.9797, -1.054, -0.4446), (0.0, -1.062, -0.45), (0.0, -1.062, 1.038), (-0.4902, -1.062, -0.45), (-0.5, -1.062, 1.038), (-1.0, -1.062, 0.4187), (-0.9992, -1.735, 0.3474), (-1.0, -1.75, -0.2), (-0.7652, -1.735, -0.4446), (0.0, -1.75, -0.45), (0.0, -1.75, 0.35), (-0.3818, -1.75, -0.45), (-0.5, -1.75, 0.35), (-1.0, -1.75, 0.075), (-0.9992, -1.858, 0.2236), (-1.0, -1.875, -0.2), (-0.7262, -1.858, -0.4446), (0.0, -1.875, -0.45), (0.0, -1.875, 0.225), (-0.3621, -1.875, -0.45), (-0.5, -1.875, 0.225), (-1.0, -1.875, 0.0125), (-0.9992, -1.92, 0.1618), (-1.0, -1.938, -0.2), (-0.7067, -1.92, -0.4446), (0.0, -1.938, -0.45), (0.0, -1.938, 0.1625), (-0.3523, -1.938, -0.45), (-0.5, -1.938, 0.1625), (-1.0, -1.938, -0.01875), (-0.75, -1.0, 1.1), (-0.75, -2.0, 0.1), (-0.75, 1.6, -0.2), (-0.75, 1.0, -0.45), (-0.65, 1.6, -0.45), (-0.75, 1.0, 1.1), (-0.75, 1.6, 0.3), (-0.75, -1.0, -0.45), (-0.55, 1.6, 0.05), (-0.6318, -1.5, -0.45), (-0.75, -1.5, 0.6), (-0.75, -1.25, 0.85), (-0.6909, -1.25, -0.45), (-0.7205, -1.125, -0.45), (-0.75, -1.125, 0.975), (-0.75, -1.062, 1.038), (-0.7352, -1.062, -0.45), (-0.5727, -1.75, -0.45), (-0.75, -1.75, 0.35), (-0.5432, -1.875, -0.45), (-0.75, -1.875, 0.225), (-0.5284, -1.938, -0.45), (-0.75, -1.938, 0.1625), (-0.875, -1.0, 1.1), (-0.875, -2.0, 0.1), (-0.875, 1.6, -0.2), (-0.875, 1.0, -0.45), (-0.725, 1.6, -0.45), (-0.7371, -1.5, -0.45), (-0.8061, -1.25, -0.45), (-0.8405, -1.125, -0.45), (-0.8578, -1.062, -0.45), (-0.6682, -1.75, -0.45), (-0.6337, -1.875, -0.45), (-0.6165, -1.938, -0.45), (-0.875, 1.0, 1.1), (-0.875, 1.6, 0.3), (-0.875, -1.0, -0.45), (-0.875, 1.6, 0.05), (-0.875, -1.5, 0.6), (-0.875, -1.25, 0.85), (-0.875, -1.125, 0.975), (-0.8457, -1.062, 1.038), (-0.875, -1.75, 0.35), (-0.8349, -1.875, 0.225), (-0.875, -1.938, 0.1625), (-1.0, 0.0, -0.2), (-0.9992, -0.002151, 1.09), (-0.9992, -0.002151, -0.4446), (0.0, 0.0, -0.45), (0.0, 0.0, 1.11), (-0.5, 0.0, -0.45), (-0.5, 0.0, 1.11), (-1.0, 0.0, 0.45), (-0.75, 0.0, -0.45), (-0.75, 0.0, 1.11), (-0.875, 0.0, -0.45), (-0.875, 0.0, 1.11), (-1.0, -0.5, -0.2), (-0.9992, -0.4972, -0.4446), (0.0, -0.5, -0.45), (0.0, -0.5, 1.11), (-0.5, -0.5, -0.45), (-0.5, -0.5, 1.11), (-0.75, -0.5, -0.45), (-0.75, -0.5, 1.11), (-0.875, -0.5, -0.45), (-0.875, -0.5, 1.11), (-0.9992, -0.4972, 1.09), (-1.0, -0.5, 0.45), (-1.0, -0.75, -0.2), (-0.9992, -0.7447, -0.4446), (0.0, -0.75, -0.45), (0.0, -0.75, 1.11), (-0.5, -0.75, -0.45), (-0.5, -0.75, 1.11), (-0.75, -0.75, -0.45), (-0.75, -0.75, 1.11), (-0.875, -0.75, -0.45), (-0.875, -0.75, 1.11), (-0.9992, -0.7447, 1.09), (-1.0, -0.75, 0.45), (-1.0, -0.875, -0.2), (-0.9992, -0.8684, -0.4446), (0.0, -0.875, -0.45), (0.0, -0.875, 1.11), (-0.5, -0.875, -0.45), (-0.5, -0.875, 1.11), (-0.75, -0.875, -0.45), (-0.75, -0.875, 1.11), (-0.875, -0.875, -0.45), (-0.875, -0.875, 1.11), (-0.9992, -0.8684, 1.09), (-1.0, -0.875, 0.45), (-0.9992, -0.2497, 1.09), (-1.0, -0.25, 0.45), (-1.0, -0.25, -0.2), (-0.9992, -0.2497, -0.4446), (0.0, -0.25, -0.45), (0.0, -0.25, 1.11), (-0.5, -0.25, -0.45), (-0.5, -0.25, 1.11), (-0.75, -0.25, -0.45), (-0.75, -0.25, 1.11), (-0.875, -0.25, -0.45), (-0.875, -0.25, 1.11), (-0.9992, -0.1259, 1.09), (-1.0, -0.125, 0.45), (-1.0, -0.125, -0.2), (-0.9992, -0.1259, -0.4446), (0.0, -0.125, -0.45), (0.0, -0.125, 1.11), (-0.5, -0.125, -0.45), (-0.5, -0.125, 1.11), (-0.75, -0.125, -0.45), (-0.75, -0.125, 1.11), (-0.875, -0.125, -0.45), (-0.875, -0.125, 1.11), (-1.0, -1.036, 0.4971), (-1.0, -2.0, 0.025), (-1.0, 1.0, 0.775), (-0.9992, 1.582, 0.1741), (0.0, 1.6, 0.175), (0.0, -2.0, 0.025), (-0.5, 1.6, 0.175), (-0.5, -2.0, 0.025), (-1.0, -1.5, 0.4), (-1.0, -1.25, 0.5875), (-1.0, -1.125, 0.6812), (-1.0, -1.062, 0.7281), (-1.0, -1.75, 0.2125), (-1.0, -1.875, 0.1188), (-1.0, -1.938, 0.07188), (-0.55, 1.6, 0.175), (-0.875, 1.6, 0.175), (-1.0, 0.0, 0.775), (-1.0, -0.5, 0.775), (-1.0, -0.75, 0.775), (-1.0, -0.875, 0.775), (-1.0, -0.25, 0.775), (-1.0, -0.125, 0.775), (-1.0, -1.0, 0.6596), (-1.0, -2.0, 0.0625), (-1.0, -1.5, 0.5), (-1.0, -1.25, 0.7188), (-1.0, -1.125, 0.8281), (-1.0, -1.062, 0.8828), (-1.0, -1.75, 0.2812), (-1.0, -1.875, 0.1719), (-1.0, -1.938, 0.1172), (-1.0, 1.0, 0.9375), (-0.9992, 1.582, 0.236), (0.0, 1.6, 0.2375), (0.0, -2.0, 0.0625), (-0.5, 1.6, 0.2375), (-0.5, -2.0, 0.0625), (-0.75, 1.6, 0.2375), (-0.875, 1.6, 0.2375), (-1.0, 0.1461, 0.9375), (-1.0, -0.5, 0.9375), (-1.0, -0.75, 0.9375), (-1.0, -0.875, 0.9375), (-1.0, -0.25, 0.9375), (-1.0, -0.125, 0.9375), (-1.0, 1.3, -0.2), (-0.9992, 1.285, 0.6939), (-0.9002, 1.285, -0.4446), (0.0, 1.3, -0.45), (0.0, 1.3, 0.7), (-0.5, 1.3, 0.7), (-0.5, 1.3, -0.45), (-1.0, 1.3, 0.25), (-0.75, 1.3, 0.7), (-0.7, 1.3, -0.45), (-0.875, 1.3, 0.7), (-0.8, 1.3, -0.45), (-1.0, 1.3, 0.475), (-1.0, 1.3, 0.5875), (-0.9992, 1.136, 0.8919), (-1.0, 1.15, -0.2), (-0.9497, 1.136, -0.4446), (0.0, 1.15, -0.45), (0.0, 1.15, 0.9), (-0.5, 1.15, 0.9), (-0.5, 1.15, -0.45), (-1.0, 1.15, 0.35), (-0.75, 1.15, 0.9), (-0.725, 1.15, -0.45), (-0.875, 1.15, 0.9), (-0.8375, 1.15, -0.45), (-1.0, 1.15, 0.625), (-1.0, 1.15, 0.7625), (-0.9992, 1.062, 0.9909), (-1.0, 1.075, -0.2), (-0.9744, 1.062, -0.4446), (0.0, 1.075, -0.45), (0.0, 1.075, 1.0), (-0.5, 1.075, 1.0), (-0.5, 1.075, -0.45), (-1.0, 1.075, 0.4), (-0.75, 1.075, 1.0), (-0.7375, 1.075, -0.45), (-0.875, 1.075, 1.0), (-0.8562, 1.075, -0.45), (-1.0, 1.075, 0.7), (-1.0, 1.075, 0.85), (-0.9992, 1.025, 1.04), (-1.0, 1.038, -0.2), (-0.9868, 1.025, -0.4446), (0.0, 1.038, -0.45), (0.0, 1.038, 1.05), (-0.5, 1.038, 1.05), (-0.5, 1.038, -0.45), (-1.0, 1.038, 0.425), (-0.75, 1.038, 1.05), (-0.7437, 1.038, -0.45), (-0.875, 1.038, 1.05), (-0.8656, 1.038, -0.45), (-1.0, 1.038, 0.7375), (-1.0, 1.038, 0.8938), (-1.0, 1.45, -0.2), (-0.8507, 1.433, -0.4446), (0.0, 1.45, -0.45), (0.0, 1.45, 0.5), (-0.5, 1.45, 0.5), (-0.5, 1.45, -0.45), (-1.0, 1.45, 0.15), (-0.75, 1.45, 0.5), (-0.675, 1.45, -0.45), (-0.875, 1.45, 0.5), (-0.7625, 1.45, -0.45), (-1.0, 1.45, 0.325), (-1.0, 1.45, 0.4125), (-0.9992, 1.433, 0.4959), (-1.0, 1.525, -0.2), (-0.8259, 1.508, -0.4446), (0.0, 1.525, -0.45), (0.0, 1.525, 0.4), (-0.5, 1.525, 0.4), (-0.5, 1.525, -0.45), (-1.0, 1.525, 0.1), (-0.75, 1.525, 0.4), (-0.6625, 1.525, -0.45), (-0.875, 1.525, 0.4), (-0.7438, 1.525, -0.45), (-1.0, 1.525, 0.25), (-1.0, 1.525, 0.325), (-0.9992, 1.508, 0.3969), (-1.0, 1.562, -0.2), (-0.8136, 1.545, -0.4446), (0.0, 1.562, -0.45), (0.0, 1.562, 0.35), (-0.5, 1.562, 0.35), (-0.5, 1.562, -0.45), (-1.0, 1.562, 0.075), (-0.75, 1.562, 0.35), (-0.6562, 1.562, -0.45), (-0.875, 1.562, 0.35), (-0.7344, 1.562, -0.45), (-1.0, 1.562, 0.2125), (-1.0, 1.562, 0.2812), (-0.9992, 1.545, 0.3474), (-0.9373, -0.9922, 1.09), (-0.9373, -1.982, 0.09988), (-0.9373, 1.582, -0.1971), (-0.9373, 0.9878, -0.4446), (-0.7641, 1.582, -0.4446), (-0.7911, -1.487, -0.4446), (-0.8642, -1.24, -0.4446), (-0.9008, -1.116, -0.4446), (-0.919, -1.054, -0.4446), (-0.7179, -1.735, -0.4446), (-0.6814, -1.858, -0.4446), (-0.6631, -1.92, -0.4446), (-0.9373, 0.9878, 1.09), (-0.9373, 1.582, 0.2979), (-0.9373, -0.9922, -0.4446), (-0.9373, 1.582, 0.05038), (-0.9373, -1.487, 0.5949), (-0.9373, -1.24, 0.8424), (-0.9373, -1.116, 0.9661), (-0.9373, -1.054, 1.028), (-0.9373, -1.735, 0.3474), (-0.9373, -1.858, 0.2236), (-0.9373, -1.92, 0.1618), (-0.9373, -0.002151, -0.4446), (-0.9373, -0.002151, 1.1), (-0.9373, -0.4972, -0.4446), (-0.9373, -0.4972, 1.1), (-0.9373, -0.7447, -0.4446), (-0.9373, -0.7447, 1.1), (-0.9373, -0.8684, -0.4446), (-0.9373, -0.8684, 1.1), (-0.9373, -0.2497, 1.1), (-0.9373, -0.2497, -0.4446), (-0.9373, -0.1259, -0.4446), (-0.9373, -0.1259, 1.1), (-0.9373, 1.582, 0.1741), (-0.9373, 1.582, 0.236), (-0.9373, 1.285, 0.6939), (-0.8507, 1.285, -0.4446), (-0.894, 1.136, -0.4446), (-0.9373, 1.136, 0.8919), (-0.9373, 1.062, 0.9909), (-0.9157, 1.062, -0.4446), (-0.9265, 1.025, -0.4446), (-0.9373, 1.025, 1.04), (-0.9373, 1.433, 0.4959), (-0.8074, 1.433, -0.4446), (-0.9373, 1.508, 0.3969), (-0.7857, 1.508, -0.4446), (-0.9373, 1.545, 0.3474), (-0.7749, 1.545, -0.4446), (-1.0, 1.0, 0.125), (-0.9992, 1.582, -0.07337), (0.0, 1.6, -0.075), (0.0, -2.0, -0.125), (-0.5, 1.6, -0.075), (-0.5, -2.0, -0.125), (-1.0, -1.0, 0.125), (-1.0, -2.0, -0.125), (-1.0, -1.5, 0.0), (-1.0, -1.25, 0.0625), (-1.0, -1.125, 0.09375), (-1.0, -1.062, 0.1094), (-1.0, -1.75, -0.0625), (-1.0, -1.875, -0.09375), (-1.0, -1.938, -0.1094), (-0.55, 1.6, -0.075), (-0.875, 1.6, -0.075), (-1.0, 0.0, 0.125), (-1.0, -0.5, 0.125), (-1.0, -0.75, 0.125), (-1.0, -0.875, 0.125), (-1.0, -0.25, 0.125), (-1.0, -0.125, 0.125), (-1.0, 1.3, 0.025), (-1.0, 1.15, 0.075), (-1.0, 1.075, 0.1), (-1.0, 1.038, 0.1125), (-1.0, 1.45, -0.025), (-1.0, 1.525, -0.05), (-1.0, 1.562, -0.0625), (-0.9373, 1.582, -0.07337), (-1.0, 1.0, -0.0375), (-0.9992, 1.582, -0.1352), (0.0, 1.6, -0.1375), (0.0, -2.0, -0.1625), (-0.5, 1.6, -0.1375), (-0.5, -2.0, -0.1625), (-0.75, 1.6, -0.1375), (-0.875, 1.6, -0.1375), (-1.0, 0.0, -0.0375), (-1.0, -0.5, -0.0375), (-1.0, -0.75, -0.0375), (-1.0, -0.875, -0.0375), (-1.0, -0.25, -0.0375), (-1.0, -0.125, -0.0375), (-1.0, 1.3, -0.0875), (-1.0, 1.15, -0.0625), (-1.0, 1.075, -0.05), (-1.0, 1.038, -0.04375), (-1.0, 1.45, -0.1125), (-1.0, 1.525, -0.125), (-1.0, 1.562, -0.1312), (-0.9373, 1.582, -0.1352), (-1.0, -1.0, -0.0375), (-1.0, -1.998, -0.1625), (-1.0, -1.5, -0.1), (-1.0, -1.25, -0.06875), (-1.0, -1.125, -0.05312), (-1.0, -1.062, -0.04531), (-1.0, -1.75, -0.1312), (-1.0, -1.875, -0.1469), (-1.0, -1.938, -0.1547), (-0.9992, 1.612, -0.1352), (-0.9992, 1.612, -0.1971), (-0.9373, 1.612, -0.1971), (0.0, 1.63, -0.2), (0.0, 1.63, -0.1375), (-0.5, 1.63, -0.2), (-0.5, 1.63, -0.1375), (-0.75, 1.63, -0.2), (-0.75, 1.63, -0.1375), (-0.875, 1.63, -0.2), (-0.875, 1.63, -0.1375), (-0.9373, 1.612, -0.1352), (-1.03, 1.6, -0.1375), (-1.03, 1.6, -0.2), (-1.03, 1.562, -0.2), (-1.03, 1.63, -0.1375), (-1.03, 1.525, -0.125), (-1.03, 1.525, -0.2), (-1.03, 1.562, -0.1312), (-1.03, 1.63, -0.2), (0.0, 1.605, -0.2), (-0.1981, 1.605, -0.2), (0.0, 1.625, -0.2), (-0.1981, 1.625, -0.2), (0.0, 1.605, -0.35), (-0.1981, 1.605, -0.35), (0.0, 1.625, -0.35), (-0.1981, 1.625, -0.35), (-1.0, 1.0, -0.325), (-0.9002, 1.582, -0.3209), (-1.0, -1.0, -0.325), (-0.8432, -1.982, -0.3209), (0.0, 1.6, -0.325), (0.0, -2.0, -0.325), (-0.5, 1.6, -0.325), (-0.4212, -2.0, -0.325), (-0.9212, -1.5, -0.325), (-0.9606, -1.25, -0.325), (-0.9803, -1.125, -0.325), (-0.9902, -1.062, -0.325), (-0.8818, -1.75, -0.325), (-0.8621, -1.875, -0.325), (-0.8523, -1.938, -0.325), (-0.7, 1.6, -0.325), (-0.8, 1.6, -0.325), (-1.0, 0.0, -0.325), (-1.0, -0.5, -0.325), (-1.0, -0.75, -0.325), (-1.0, -0.875, -0.325), (-1.0, -0.25, -0.325), (-1.0, -0.125, -0.325), (-0.95, 1.3, -0.325), (-0.975, 1.15, -0.325), (-0.9875, 1.075, -0.325), (-0.9937, 1.038, -0.325), (-0.925, 1.45, -0.325), (-0.9125, 1.525, -0.325), (-0.9062, 1.562, -0.325), (-0.8507, 1.582, -0.3209), (-0.8507, 1.582, -0.3827), (-0.7652, -1.982, -0.3827), (0.0, 1.6, -0.3875), (0.0, -2.0, -0.3875), (-0.5, 1.6, -0.3875), (-0.3818, -2.0, -0.3875), (-0.8818, -1.5, -0.3875), (-0.9409, -1.25, -0.3875), (-0.9705, -1.125, -0.3875), (-0.9852, -1.062, -0.3875), (-0.8227, -1.75, -0.3875), (-0.7932, -1.875, -0.3875), (-0.7784, -1.938, -0.3875), (-0.675, 1.6, -0.3875), (-0.7625, 1.6, -0.3875), (-1.0, 0.0, -0.3875), (-1.0, -0.5, -0.3875), (-1.0, -0.75, -0.3875), (-1.0, -0.875, -0.3875), (-1.0, -0.25, -0.3875), (-1.0, -0.125, -0.3875), (-0.925, 1.3, -0.3875), (-0.9625, 1.15, -0.3875), (-0.9813, 1.075, -0.3875), (-0.9906, 1.038, -0.3875), (-0.8875, 1.45, -0.3875), (-0.8688, 1.525, -0.3875), (-0.8594, 1.562, -0.3875), (-0.8074, 1.582, -0.3827), (-1.0, 1.0, -0.3875), (-1.0, -1.0, -0.3875), (-0.9992, -0.6209, 1.09), (-1.0, -0.625, 0.45), (-1.0, -0.625, -0.2), (-0.9992, -0.6209, -0.4446), (0.0, -0.625, -0.45), (0.0, -0.625, 1.11), (-0.5, -0.625, -0.45), (-0.5, -0.625, 1.11), (-0.75, -0.625, -0.45), (-0.75, -0.625, 1.11), (-0.875, -0.625, -0.45), (-0.875, -0.625, 1.11), (-1.0, -0.625, 0.775), (-1.0, -0.625, 0.9375), (-0.9373, -0.6209, 1.1), (-0.9373, -0.6209, -0.4446), (-1.0, -0.625, 0.125), (-1.0, -0.625, -0.0375), (-1.0, -0.625, -0.325), (-1.0, -0.625, -0.3875), (-0.8425, 1.6, 0.05), (-0.5825, 1.6, 0.05), (-0.5825, 1.6, 0.15), (-0.8425, 1.6, 0.15), (-0.5825, 1.6, -0.05), (-0.8425, 1.6, -0.05), (-0.8425, 1.59, 0.048), (-0.5825, 1.59, 0.048), (-0.5825, 1.59, 0.15), (-0.8425, 1.59, 0.15), (-0.5825, 1.59, -0.05), (-0.8425, 1.59, -0.05), (-0.8425, 1.59, 0.05511), (-0.5825, 1.59, 0.05511), (-0.5825, 1.59, 0.08623), (-0.8425, 1.59, 0.08623), (-0.9992, 0.8888, 1.09), (-1.0, 0.9, 0.45), (-1.0, 0.9, -0.2), (-0.9992, 0.8888, -0.4446), (0.0, 0.9, -0.45), (0.0, 0.9, 1.11), (-0.5, 0.9, -0.45), (-0.5, 0.9, 1.11), (-0.75, 0.9, -0.45), (-0.75, 0.9, 1.11), (-0.875, 0.9, -0.45), (-0.875, 0.9, 1.11), (-1.0, 0.9, 0.775), (-1.0, 0.7539, 0.9375), (-0.9373, 0.8888, 1.1), (-0.9373, 0.8888, -0.4446), (-1.0, 0.9, 0.125), (-1.0, 0.9, -0.0375), (-1.0, 0.9, -0.325), (-1.0, 0.9, -0.3875), (-1.0, 1.0, -0.1187), (0.0, -2.0, -0.1812), (-0.5, -2.0, -0.1812), (-1.0, 0.0, -0.1187), (-1.0, -0.5, -0.1187), (-1.0, -0.75, -0.1187), (-1.0, -0.875, -0.1187), (-1.0, -0.25, -0.1187), (-1.0, -0.125, -0.1187), (-1.0, 1.3, -0.1437), (-1.0, 1.15, -0.1312), (-1.0, 1.075, -0.125), (-1.0, 1.038, -0.1219), (-1.0, 1.45, -0.1562), (-1.0, 1.525, -0.1625), (-1.0, -1.0, -0.1187), (-0.9996, -1.991, -0.1798), (-1.0, -1.5, -0.15), (-1.0, -1.25, -0.1344), (-1.0, -1.125, -0.1266), (-1.0, -1.062, -0.1227), (-1.0, -1.75, -0.1656), (-1.0, -1.875, -0.1734), (-1.0, -1.938, -0.1773), (-0.9992, 1.612, -0.1662), (0.0, 1.63, -0.1687), (-0.5, 1.63, -0.1687), (-0.75, 1.63, -0.1687), (-0.875, 1.63, -0.1687), (-0.9373, 1.612, -0.1662), (-1.03, 1.6, -0.1687), (-1.03, 1.525, -0.1625), (-1.03, 1.562, -0.1656), (-1.03, 1.63, -0.1687), (-1.0, -0.625, -0.1187), (-1.0, 0.9, -0.1187), (-1.0, -1.0, -0.07812), (-0.9998, -1.996, -0.1712), (-1.0, -1.5, -0.125), (-1.0, -1.25, -0.1016), (-1.0, -1.125, -0.08984), (-1.0, -1.062, -0.08398), (-1.0, -1.75, -0.1484), (-1.0, -1.875, -0.1602), (-1.0, -1.938, -0.166), (-1.0, 1.0, -0.07812), (0.0, -2.0, -0.1719), (-0.5, -2.0, -0.1719), (-1.0, 0.0, -0.07812), (-1.0, -0.5, -0.07812), (-1.0, -0.75, -0.07812), (-1.0, -0.875, -0.07812), (-1.0, -0.25, -0.07812), (-1.0, -0.125, -0.07812), (-1.0, 1.3, -0.1156), (-1.0, 1.15, -0.09687), (-1.0, 1.075, -0.0875), (-1.0, 1.038, -0.08281), (-1.0, 1.45, -0.1344), (-1.0, 1.525, -0.1437), (-0.9992, 1.612, -0.1507), (0.0, 1.63, -0.1531), (-0.5, 1.63, -0.1531), (-0.75, 1.63, -0.1531), (-0.875, 1.63, -0.1531), (-0.9373, 1.612, -0.1507), (-1.03, 1.6, -0.1531), (-1.03, 1.525, -0.1437), (-1.03, 1.562, -0.1484), (-1.03, 1.63, -0.1531), (-1.0, -0.625, -0.07812), (-1.0, 0.9, -0.07812), (-0.75, -2.0, 0.0625), (-0.59, -2.0, 0.025), (-0.59, -2.0, -0.05), (-0.59, -2.0, -0.125), (-0.75, -1.999, -0.1625), (-0.7499, -1.998, -0.1715), (-0.7498, -1.996, -0.1805), (-0.7496, -1.996, -0.1986), (-0.6322, -1.991, -0.3229), (-0.5735, -1.991, -0.3851), (-0.5148, -1.991, -0.4473), (-0.875, -2.0, -0.05), (-0.8747, -1.993, -0.1802), (-0.8744, -1.994, -0.1978), (-0.875, -2.0, 0.0625), (-0.875, -2.0, 0.025), (-0.875, -2.0, -0.125), (-0.875, -1.998, -0.1625), (-0.8748, -1.997, -0.1713), (-0.7377, -1.987, -0.3219), (-0.6693, -1.987, -0.3839), (-0.601, -1.987, -0.446), (-0.8465, -2.0, 0.01), (-0.6085, -2.0, 0.01), (-0.8465, -2.0, -0.11), (-0.6085, -2.0, -0.11), (-0.6085, -2.0, -0.05), (-0.8465, -2.0, -0.05), (-0.8465, -1.99, 0.01), (-0.6085, -1.99, 0.01), (-0.8465, -1.99, -0.11), (-0.6085, -1.99, -0.11), (-0.6085, -1.99, -0.05), (-0.8465, -1.99, -0.05), (-1.0, -1.081, 0.4731), (-1.0, -1.106, 0.4706), (-1.0, -1.106, 0.4941), (-1.0, -1.081, 0.4978), (-1.05, -1.081, 0.4731), (-1.05, -1.106, 0.4706), (-1.05, -1.106, 0.4941), (-1.05, -1.081, 0.4978), (-1.13, -1.081, 0.4731), (-1.13, -1.106, 0.4706), (-1.13, -1.106, 0.4941), (-1.13, -1.081, 0.4978), (-1.05, -1.089, 0.5473), (-1.05, -1.114, 0.5435), (-1.13, -1.089, 0.5473), (-1.13, -1.114, 0.5435), (-1.05, -1.076, 0.4233), (-1.05, -1.101, 0.4208), (-1.13, -1.076, 0.4233), (-1.13, -1.101, 0.4208), (-1.061, -1.081, 0.4766), (-1.061, -1.081, 0.4943), (-1.119, -1.081, 0.4766), (-1.119, -1.081, 0.4943), (-1.061, -1.087, 0.5296), (-1.119, -1.087, 0.5296), (-1.061, -1.078, 0.4411), (-1.119, -1.078, 0.4411), (-1.0, -0.9375, -0.2), (-0.9992, -0.9303, -0.4446), (0.0, -0.9375, -0.45), (0.0, -0.9375, 1.105), (-0.5, -0.9375, -0.45), (-0.5, -0.9375, 1.105), (-0.75, -0.9375, -0.45), (-0.75, -0.9375, 1.105), (-0.875, -0.9375, -0.45), (-0.875, -0.9375, 1.105), (-0.9992, -0.9303, 1.09), (-1.0, -0.9375, 0.45), (-1.0, -0.9375, 0.775), (-1.0, -0.9375, 0.9375), (-0.9373, -0.9303, -0.4446), (-0.9373, -0.9303, 1.095), (-1.0, -0.9375, 0.125), (-1.0, -0.9375, -0.0375), (-1.0, -0.9375, -0.325), (-1.0, -0.9375, -0.3875), (-1.0, -0.9375, -0.1187), (-1.0, -0.9375, -0.07812)], [], [(610, 597, 3, 246), (380, 88, 5, 359), (616, 559, 8, 600), (766, 761, 1, 358), (640, 89, 4, 633), (557, 530, 11, 345), (356, 357, 6, 247), (408, 345, 11, 362), (539, 560, 9, 66), (534, 532, 21, 26), (93, 91, 20, 31), (755, 753, 19, 30), (348, 347, 17, 29), (250, 29, 17, 248), (252, 102, 29, 250), (351, 348, 29, 102), (757, 755, 30, 103), (543, 534, 26, 100), (533, 535, 31, 20), (346, 349, 26, 21), (249, 15, 23, 251), (754, 756, 22, 13), (92, 94, 23, 15), (412, 37, 39, 414), (424, 104, 38, 413), (413, 38, 36, 411), (438, 350, 35, 410), (228, 95, 34, 215), (613, 598, 33, 409), (223, 55, 47, 222), (52, 54, 46, 44), (108, 53, 45, 105), (53, 51, 43, 45), (540, 536, 42, 74), (635, 49, 41, 634), (375, 48, 40, 374), (376, 56, 48, 375), (636, 57, 49, 635), (61, 59, 51, 53), (109, 61, 53, 108), (60, 62, 54, 52), (224, 63, 55, 223), (536, 537, 50, 42), (63, 224, 725, 724), (68, 70, 62, 60), (112, 69, 61, 109), (69, 67, 59, 61), (637, 65, 57, 636), (377, 64, 56, 376), (537, 538, 58, 50), (358, 1, 64, 377), (632, 0, 65, 637), (30, 19, 67, 69), (103, 30, 69, 112), (13, 22, 70, 68), (214, 32, 71, 225), (538, 539, 66, 58), (541, 540, 74, 82), (222, 47, 79, 226), (44, 46, 78, 76), (105, 45, 77, 113), (45, 43, 75, 77), (634, 41, 73, 638), (374, 40, 72, 378), (542, 541, 82, 90), (226, 79, 87, 227), (76, 78, 86, 84), (113, 77, 85, 115), (77, 75, 83, 85), (638, 73, 81, 639), (378, 72, 80, 379), (531, 542, 90, 10), (227, 87, 95, 228), (84, 86, 94, 92), (115, 85, 93, 117), (85, 83, 91, 93), (639, 81, 89, 640), (379, 80, 88, 380), (86, 116, 118, 94), (129, 115, 117, 130), (78, 114, 116, 86), (128, 113, 115, 129), (46, 106, 114, 78), (124, 105, 113, 128), (133, 103, 112, 127), (22, 96, 111, 70), (70, 111, 110, 62), (127, 112, 109, 126), (126, 109, 108, 125), (62, 110, 107, 54), (54, 107, 106, 46), (125, 108, 105, 124), (544, 543, 100, 123), (759, 757, 103, 133), (353, 351, 102, 132), (253, 132, 102, 252), (349, 352, 100, 26), (756, 758, 96, 22), (94, 118, 97, 23), (394, 371, 132, 253), (407, 353, 132, 371), (765, 759, 133, 372), (369, 130, 710), (558, 544, 123, 362), (439, 373, 134, 425), (364, 125, 124, 363), (365, 126, 125, 364), (366, 127, 126, 365), (372, 133, 127, 366), (363, 124, 128, 367), (367, 128, 129, 368), (368, 129, 130, 369), (116, 140, 141, 118), (114, 139, 140, 116), (106, 135, 139, 114), (96, 119, 138, 111), (111, 138, 137, 110), (110, 137, 136, 107), (107, 136, 135, 106), (352, 354, 123, 100), (758, 760, 119, 96), (118, 141, 120, 97), (606, 608, 153, 151), (612, 607, 152, 381), (604, 606, 151, 148), (607, 605, 150, 152), (431, 203, 149, 426), (602, 604, 148, 146), (605, 603, 147, 150), (603, 601, 145, 147), (611, 597, 143, 382), (550, 545, 144, 205), (259, 202, 143, 254), (574, 561, 164, 255), (580, 546, 155, 564), (577, 562, 165, 427), (199, 201, 163, 161), (390, 200, 162, 383), (197, 199, 161, 159), (200, 198, 160, 162), (195, 197, 159, 157), (198, 196, 158, 160), (196, 194, 156, 158), (389, 190, 164, 384), (429, 189, 177, 428), (548, 547, 167, 179), (257, 188, 176, 256), (570, 572, 175, 173), (576, 571, 174, 385), (568, 570, 173, 171), (571, 569, 172, 174), (566, 568, 171, 169), (569, 567, 170, 172), (567, 565, 168, 170), (575, 561, 176, 386), (764, 761, 188, 257), (770, 548, 179, 752), (767, 762, 189, 429), (173, 175, 187, 185), (385, 174, 186, 387), (171, 173, 185, 183), (174, 172, 184, 186), (169, 171, 183, 181), (172, 170, 182, 184), (170, 168, 180, 182), (386, 176, 188, 388), (392, 202, 190, 389), (208, 206, 194, 196), (210, 208, 196, 198), (207, 209, 197, 195), (212, 210, 198, 200), (209, 211, 199, 197), (391, 212, 200, 390), (211, 213, 201, 199), (255, 164, 190, 258), (546, 549, 193, 155), (427, 165, 191, 430), (151, 153, 213, 211), (381, 152, 212, 391), (148, 151, 211, 209), (152, 150, 210, 212), (146, 148, 209, 207), (150, 147, 208, 210), (147, 145, 206, 208), (382, 143, 202, 392), (258, 190, 202, 259), (549, 550, 205, 193), (430, 191, 203, 431), (191, 235, 236, 203), (165, 232, 235, 191), (762, 763, 234, 189), (189, 234, 233, 177), (562, 573, 232, 165), (203, 236, 231, 149), (373, 393, 230, 134), (229, 104, 582, 583), (244, 227, 228, 245), (243, 226, 227, 244), (239, 222, 226, 243), (237, 214, 225, 242), (242, 225, 224, 241), (241, 224, 223, 240), (240, 223, 222, 239), (245, 228, 215, 238), (37, 219, 221, 39), (104, 229, 220, 38), (38, 220, 218, 36), (350, 355, 217, 35), (598, 609, 216, 33), (88, 245, 238, 5), (48, 240, 239, 40), (56, 241, 240, 48), (64, 242, 241, 56), (1, 237, 242, 64), (40, 239, 243, 72), (72, 243, 244, 80), (80, 244, 245, 88), (235, 258, 259, 236), (232, 255, 258, 235), (763, 764, 257, 234), (234, 257, 256, 233), (573, 574, 255, 232), (236, 259, 254, 231), (393, 394, 253, 230), (230, 253, 252, 229), (219, 249, 251, 221), (229, 252, 250, 220), (220, 250, 248, 218), (355, 356, 247, 217), (609, 610, 246, 216), (286, 287, 273, 272), (281, 286, 272, 267), (283, 285, 271, 269), (398, 284, 270, 395), (280, 283, 269, 266), (284, 282, 268, 270), (433, 281, 267, 432), (277, 280, 266, 263), (282, 279, 265, 268), (279, 278, 264, 265), (397, 276, 262, 396), (287, 274, 261, 273), (552, 551, 262, 276), (553, 552, 276, 290), (301, 288, 274, 287), (400, 290, 276, 397), (293, 292, 278, 279), (296, 293, 279, 282), (291, 294, 280, 277), (434, 295, 281, 433), (298, 296, 282, 284), (294, 297, 283, 280), (399, 298, 284, 398), (297, 299, 285, 283), (295, 300, 286, 281), (300, 301, 287, 286), (314, 315, 301, 300), (309, 314, 300, 295), (311, 313, 299, 297), (402, 312, 298, 399), (308, 311, 297, 294), (312, 310, 296, 298), (435, 309, 295, 434), (305, 308, 294, 291), (310, 307, 293, 296), (307, 306, 292, 293), (401, 304, 290, 400), (315, 302, 288, 301), (554, 553, 290, 304), (559, 554, 304, 8), (246, 3, 302, 315), (361, 8, 304, 401), (27, 12, 306, 307), (101, 27, 307, 310), (18, 25, 308, 305), (409, 33, 309, 435), (131, 101, 310, 312), (25, 99, 311, 308), (370, 131, 312, 402), (99, 122, 313, 311), (33, 216, 314, 309), (216, 246, 315, 314), (272, 273, 328, 327), (267, 272, 327, 322), (269, 271, 326, 324), (395, 270, 325, 403), (266, 269, 324, 321), (270, 268, 323, 325), (432, 267, 322, 436), (263, 266, 321, 318), (268, 265, 320, 323), (265, 264, 319, 320), (396, 262, 317, 404), (273, 261, 329, 328), (551, 555, 317, 262), (327, 328, 342, 341), (322, 327, 341, 336), (324, 326, 340, 338), (403, 325, 339, 405), (321, 324, 338, 335), (325, 323, 337, 339), (436, 322, 336, 437), (318, 321, 335, 332), (323, 320, 334, 337), (320, 319, 333, 334), (404, 317, 331, 406), (328, 329, 343, 342), (555, 556, 331, 317), (341, 342, 356, 355), (336, 341, 355, 350), (338, 340, 354, 352), (405, 339, 353, 407), (335, 338, 352, 349), (339, 337, 351, 353), (437, 336, 350, 438), (332, 335, 349, 346), (337, 334, 348, 351), (334, 333, 347, 348), (406, 331, 345, 408), (342, 343, 357, 356), (556, 557, 345, 331), (340, 406, 408, 354), (343, 405, 407, 357), (326, 404, 406, 340), (329, 403, 405, 343), (271, 396, 404, 326), (261, 395, 403, 329), (3, 370, 402, 302), (122, 361, 401, 313), (313, 401, 400, 299), (302, 402, 399, 288), (288, 399, 398, 274), (299, 400, 397, 285), (285, 397, 396, 271), (274, 398, 395, 261), (217, 247, 394, 393), (35, 217, 393, 373), (153, 382, 392, 213), (144, 381, 391, 205), (205, 391, 390, 193), (213, 392, 389, 201), (175, 386, 388, 187), (167, 385, 387, 179), (572, 575, 386, 175), (564, 576, 385, 167), (201, 389, 384, 163), (193, 390, 383, 155), (608, 611, 382, 153), (600, 612, 381, 144), (82, 368, 369, 90), (74, 367, 368, 82), (42, 363, 367, 74), (9, 372, 366, 66), (66, 366, 365, 58), (58, 365, 364, 50), (50, 364, 363, 42), (410, 35, 373, 439), (530, 558, 362, 11), (710, 130, 93, 31), (752, 765, 372, 9), (357, 407, 371, 6), (247, 6, 371, 394), (140, 379, 380, 141), (139, 378, 379, 140), (135, 374, 378, 139), (119, 358, 377, 138), (138, 377, 376, 137), (137, 376, 375, 136), (136, 375, 374, 135), (354, 408, 362, 123), (760, 766, 358, 119), (141, 380, 359, 120), (441, 410, 439, 461), (459, 437, 438, 460), (458, 436, 437, 459), (454, 432, 436, 458), (440, 409, 435, 457), (457, 435, 434, 456), (456, 434, 433, 455), (455, 433, 432, 454), (452, 430, 431, 453), (449, 427, 430, 452), (768, 767, 429, 451), (451, 429, 428, 450), (578, 577, 427, 449), (453, 431, 426, 448), (461, 439, 425, 447), (447, 425, 424, 446), (87, 422, 423, 95), (79, 421, 422, 87), (47, 417, 421, 79), (32, 415, 420, 71), (71, 420, 419, 63), (63, 419, 418, 55), (55, 418, 417, 47), (614, 613, 409, 440), (460, 438, 410, 441), (444, 413, 411, 442), (446, 424, 413, 444), (443, 412, 414, 445), (95, 423, 416, 34), (476, 474, 493, 494), (663, 443, 445, 664), (121, 360, 473, 480), (441, 471, 486, 483), (360, 7, 472, 473), (688, 614, 440, 662), (459, 460, 489, 487), (670, 453, 448, 665), (687, 578, 449, 666), (668, 451, 450, 667), (772, 768, 451, 668), (666, 449, 452, 669), (669, 452, 453, 670), (672, 455, 454, 671), (673, 456, 455, 672), (674, 457, 456, 673), (662, 440, 457, 674), (671, 454, 458, 675), (675, 458, 459, 676), (7, 344, 485, 484), (422, 469, 470, 423), (421, 468, 469, 422), (417, 464, 468, 421), (415, 462, 467, 420), (420, 467, 466, 419), (419, 466, 465, 418), (418, 465, 464, 417), (423, 470, 463, 416), (680, 479, 477, 679), (679, 477, 475, 678), (681, 481, 479, 680), (682, 482, 481, 681), (677, 471, 482, 682), (441, 461, 482, 471), (446, 444, 477, 479), (24, 98, 478, 476), (447, 446, 479, 481), (98, 121, 480, 478), (444, 442, 475, 477), (461, 447, 481, 482), (685, 489, 483, 683), (683, 483, 486, 686), (684, 487, 489, 685), (641, 472, 490, 650), (472, 7, 484, 490), (344, 330, 488, 485), (460, 441, 483, 489), (676, 459, 487, 684), (491, 492, 496, 495), (494, 493, 497, 498), (24, 476, 494, 492), (16, 24, 492, 491), (495, 496, 498, 497), (492, 494, 498, 496), (7, 360, 529, 500), (330, 344, 528, 527), (316, 330, 527, 526), (260, 316, 526, 522), (2, 303, 525, 499), (303, 289, 524, 525), (289, 275, 523, 524), (275, 260, 522, 523), (192, 204, 521, 520), (154, 192, 520, 517), (751, 178, 519, 769), (178, 166, 518, 519), (563, 154, 517, 579), (204, 142, 516, 521), (360, 121, 515, 529), (121, 98, 514, 515), (4, 89, 513, 502), (89, 81, 512, 513), (81, 73, 511, 512), (57, 65, 510, 509), (49, 57, 509, 508), (41, 49, 508, 507), (73, 41, 507, 511), (14, 28, 506, 504), (98, 24, 505, 514), (24, 16, 503, 505), (65, 0, 501, 510), (344, 7, 500, 528), (599, 2, 499, 615), (500, 529, 558, 530), (527, 528, 557, 556), (526, 527, 556, 555), (522, 526, 555, 551), (499, 525, 554, 559), (525, 524, 553, 554), (524, 523, 552, 553), (523, 522, 551, 552), (520, 521, 550, 549), (517, 520, 549, 546), (769, 519, 548, 770), (519, 518, 547, 548), (579, 517, 546, 580), (521, 516, 545, 550), (529, 515, 544, 558), (515, 514, 543, 544), (502, 513, 542, 531), (513, 512, 541, 542), (512, 511, 540, 541), (509, 510, 539, 538), (508, 509, 538, 537), (507, 508, 537, 536), (511, 507, 536, 540), (504, 506, 535, 533), (514, 505, 534, 543), (505, 503, 532, 534), (510, 501, 560, 539), (528, 500, 530, 557), (615, 499, 559, 616), (518, 579, 580, 547), (166, 563, 579, 518), (667, 450, 578, 687), (450, 428, 577, 578), (155, 383, 576, 564), (163, 384, 575, 572), (233, 256, 574, 573), (177, 233, 573, 562), (384, 164, 561, 575), (158, 156, 565, 567), (160, 158, 567, 569), (157, 159, 568, 566), (162, 160, 569, 571), (159, 161, 570, 568), (383, 162, 571, 576), (161, 163, 572, 570), (428, 177, 562, 577), (547, 580, 564, 167), (256, 176, 561, 574), (134, 230, 584, 581), (583, 582, 588, 589), (584, 583, 589, 590), (424, 425, 586, 585), (425, 134, 581, 586), (104, 424, 585, 582), (230, 229, 583, 584), (587, 590, 596, 593), (588, 591, 592, 587), (585, 586, 592, 591), (582, 585, 591, 588), (581, 584, 590, 587), (586, 581, 587, 592), (593, 596, 595, 594), (588, 587, 593, 594), (590, 589, 595, 596), (589, 588, 594, 595), (516, 615, 616, 545), (142, 599, 615, 516), (665, 448, 614, 688), (448, 426, 613, 614), (8, 361, 612, 600), (131, 370, 611, 608), (231, 254, 610, 609), (149, 231, 609, 598), (370, 3, 597, 611), (25, 18, 601, 603), (99, 25, 603, 605), (12, 27, 604, 602), (122, 99, 605, 607), (27, 101, 606, 604), (361, 122, 607, 612), (101, 131, 608, 606), (426, 149, 598, 613), (545, 616, 600, 144), (254, 143, 597, 610), (142, 620, 652, 599), (166, 622, 651, 563), (330, 631, 648, 488), (677, 641, 650, 686), (488, 648, 649, 485), (484, 647, 650, 490), (485, 649, 647, 484), (472, 641, 646, 473), (473, 646, 645, 480), (480, 645, 644, 478), (476, 643, 642, 474), (478, 644, 643, 476), (316, 630, 631, 330), (260, 626, 630, 316), (2, 617, 629, 303), (303, 629, 628, 289), (289, 628, 627, 275), (275, 627, 626, 260), (192, 624, 625, 204), (154, 621, 624, 192), (751, 771, 623, 178), (178, 623, 622, 166), (563, 651, 621, 154), (204, 625, 620, 142), (599, 652, 617, 2), (14, 618, 619, 28), (660, 639, 640, 661), (659, 638, 639, 660), (655, 634, 638, 659), (653, 632, 637, 658), (658, 637, 636, 657), (657, 636, 635, 656), (656, 635, 634, 655), (661, 640, 633, 654), (470, 661, 654, 463), (465, 656, 655, 464), (466, 657, 656, 465), (467, 658, 657, 466), (462, 653, 658, 467), (464, 655, 659, 468), (468, 659, 660, 469), (469, 660, 661, 470), (471, 677, 686, 486), (620, 665, 688, 652), (622, 667, 687, 651), (631, 676, 684, 648), (648, 684, 685, 649), (647, 683, 686, 650), (649, 685, 683, 647), (641, 677, 682, 646), (646, 682, 681, 645), (645, 681, 680, 644), (643, 679, 678, 642), (644, 680, 679, 643), (630, 675, 676, 631), (626, 671, 675, 630), (617, 662, 674, 629), (629, 674, 673, 628), (628, 673, 672, 627), (627, 672, 671, 626), (624, 669, 670, 625), (621, 666, 669, 624), (771, 772, 668, 623), (623, 668, 667, 622), (651, 687, 666, 621), (625, 670, 665, 620), (652, 688, 662, 617), (618, 663, 664, 619), (5, 238, 703, 689, 251, 23, 97, 120, 359), (703, 238, 215, 704), (704, 215, 34, 700), (692, 414, 39, 691), (693, 445, 414, 692), (694, 664, 445, 693), (707, 654, 633, 701), (701, 633, 4, 702), (697, 506, 28, 696), (698, 535, 506, 697), (699, 31, 535, 698), (710, 699, 698, 709), (709, 698, 697, 708), (708, 697, 696, 702), (619, 695, 696, 28), (664, 694, 695, 619), (707, 694, 693, 706), (706, 693, 692, 705), (692, 691, 715, 714), (221, 690, 691, 39), (251, 689, 690, 221), (416, 705, 700, 34), (463, 706, 705, 416), (654, 707, 706, 463), (502, 708, 702, 4), (531, 709, 708, 502), (10, 710, 709, 531), (695, 701, 702, 696), (694, 707, 701, 695), (704, 700, 716, 711), (689, 703, 704, 690), (10, 90, 369, 710), (714, 715, 721, 720), (711, 716, 722, 717), (705, 692, 714, 713), (690, 704, 711, 712), (700, 705, 713, 716), (691, 690, 712, 715), (719, 720, 721, 722), (718, 717, 722, 721), (712, 711, 717, 718), (716, 713, 719, 722), (715, 712, 718, 721), (713, 714, 720, 719), (726, 723, 727, 730), (71, 63, 724, 723), (224, 225, 726, 725), (225, 71, 723, 726), (729, 730, 735, 736), (723, 724, 728, 727), (725, 726, 730, 729), (724, 725, 729, 728), (734, 731, 732, 733), (728, 729, 733, 732), (741, 731, 745, 750), (728, 732, 742, 740), (736, 735, 737, 738), (731, 734, 746, 745), (733, 729, 736, 738), (734, 733, 738, 737), (739, 740, 742, 741), (732, 731, 741, 742), (739, 741, 750, 749), (727, 728, 740, 739), (744, 743, 745, 746), (744, 746, 748, 747), (745, 743, 749, 750), (730, 727, 743, 744), (734, 737, 748, 746), (727, 739, 749, 743), (735, 730, 744, 747), (737, 735, 747, 748), (632, 653, 772, 771), (0, 632, 771, 751), (501, 769, 770, 560), (0, 751, 769, 501), (653, 462, 768, 772), (462, 415, 767, 768), (187, 388, 766, 760), (179, 387, 765, 752), (214, 237, 764, 763), (32, 214, 763, 762), (415, 32, 762, 767), (560, 770, 752, 9), (237, 1, 761, 764), (185, 187, 760, 758), (387, 186, 759, 765), (183, 185, 758, 756), (186, 184, 757, 759), (181, 183, 756, 754), (184, 182, 755, 757), (182, 180, 753, 755), (388, 188, 761, 766)])
me_cube_001.polygons.foreach_set('material_index', [0, 0, 2, 0, 0, 2, 0, 2, 2, 2, 2, 2, 0, 0, 0, 0, 2, 2, 2, 2, 0, 0, 0, 0, 0, 0, 0, 0, 0, 0, 3, 2, 2, 2, 0, 0, 0, 0, 2, 2, 3, 0, 2, 0, 3, 2, 2, 0, 0, 2, 0, 0, 2, 2, 0, 0, 2, 2, 0, 3, 2, 2, 0, 0, 2, 0, 3, 2, 2, 0, 0, 2, 0, 0, 2, 2, 0, 0, 0, 2, 3, 2, 3, 2, 2, 0, 3, 2, 2, 3, 3, 2, 2, 2, 0, 0, 2, 0, 0, 0, 0, 2, 0, 2, 0, 2, 2, 2, 2, 2, 2, 2, 0, 3, 3, 0, 3, 3, 3, 2, 0, 0, 0, 2, 0, 2, 0, 0, 2, 2, 0, 2, 0, 0, 2, 0, 0, 2, 0, 2, 0, 2, 2, 0, 0, 2, 0, 0, 2, 0, 2, 0, 2, 2, 0, 0, 2, 0, 0, 2, 0, 2, 0, 2, 2, 0, 0, 2, 2, 0, 2, 0, 2, 0, 0, 2, 0, 0, 2, 0, 2, 0, 2, 2, 0, 0, 2, 0, 0, 0, 3, 3, 3, 0, 0, 0, 0, 0, 0, 0, 0, 0, 0, 0, 0, 0, 0, 0, 3, 0, 0, 0, 0, 0, 0, 0, 0, 0, 0, 3, 3, 3, 0, 0, 0, 0, 0, 0, 0, 3, 0, 0, 2, 3, 2, 3, 0, 2, 3, 3, 2, 0, 2, 2, 0, 2, 3, 3, 2, 0, 3, 2, 3, 2, 0, 0, 0, 0, 2, 3, 2, 3, 0, 2, 3, 3, 2, 0, 2, 2, 0, 2, 0, 0, 2, 0, 0, 2, 0, 2, 0, 0, 0, 0, 2, 3, 2, 3, 0, 2, 3, 3, 2, 0, 2, 0, 0, 2, 3, 2, 3, 0, 2, 3, 3, 2, 0, 2, 0, 0, 2, 3, 2, 3, 0, 2, 3, 3, 2, 0, 2, 2, 0, 2, 0, 2, 0, 0, 2, 2, 0, 0, 2, 2, 0, 0, 0, 0, 2, 2, 0, 0, 2, 0, 2, 0, 2, 0, 2, 2, 2, 2, 2, 2, 2, 2, 0, 2, 0, 2, 0, 0, 0, 0, 0, 0, 0, 0, 0, 2, 0, 0, 0, 0, 0, 0, 0, 0, 0, 0, 0, 0, 0, 0, 0, 0, 0, 0, 0, 0, 0, 0, 0, 0, 0, 0, 0, 0, 0, 0, 0, 2, 0, 2, 2, 2, 2, 2, 2, 2, 2, 2, 2, 2, 2, 2, 2, 2, 2, 2, 2, 0, 0, 0, 0, 0, 0, 0, 0, 2, 2, 2, 2, 2, 2, 2, 2, 2, 2, 2, 2, 2, 2, 2, 2, 2, 2, 2, 2, 0, 4, 2, 0, 4, 4, 0, 0, 0, 0, 0, 0, 0, 0, 0, 0, 0, 0, 0, 0, 0, 0, 0, 0, 0, 0, 0, 0, 0, 0, 0, 0, 0, 0, 0, 0, 0, 0, 0, 0, 0, 0, 0, 0, 0, 0, 0, 0, 0, 0, 0, 0, 0, 0, 0, 0, 0, 0, 0, 0, 0, 0, 0, 0, 0, 0, 2, 0, 2, 0, 3, 3, 0, 2, 2, 0, 2, 0, 2, 0, 0, 2, 0, 0, 0, 0, 0, 0, 0, 0, 0, 1, 0, 0, 0, 0, 0, 2, 0, 0, 0, 0, 2, 0, 2, 0, 3, 3, 0, 2, 2, 0, 2, 0, 2, 0, 0, 2, 0, 0, 0, 2, 2, 2, 2, 2, 2, 2, 2, 2, 2, 0, 0, 0, 0, 0, 0, 0, 0, 0, 0, 0, 0, 0, 0, 0, 0, 0, 0, 0, 0, 0, 0, 2, 2, 2, 2, 2, 2, 2, 2, 2, 0, 0, 2, 2, 2, 2, 2, 2, 2, 2, 2, 0, 0, 0, 0, 0, 0, 0, 0, 0, 0, 0, 0, 0, 0, 0, 0, 0, 0, 0, 2, 0, 0, 0, 0, 2, 2, 0, 0, 0, 0, 2, 0, 0, 0, 0, 0, 0, 2, 0, 0, 2, 0, 0, 0, 0, 2, 0, 0, 0, 0, 0, 0, 1, 1, 0, 0, 0, 0, 0, 0, 0, 0, 0, 0, 0, 0, 0, 0, 0, 0, 0, 0, 0, 0, 0, 0, 0, 0, 3, 3, 3, 0, 0, 0, 0, 0, 0, 0, 0, 0, 2, 0, 0, 2, 3, 3, 0, 2, 0, 0, 2, 0, 2, 0, 2, 2, 0])
me_cube_001.materials.append(mat_autor_rojo)
me_cube_001.materials.append(mat_autor_amarillo)
me_cube_001.materials.append(mat_autor_plomo)
me_cube_001.materials.append(mat_autor_celeste)
me_cube_001.materials.append(mat_autor_blanco)
me_cube_001.use_remesh_preserve_volume = False
me_cube_001.use_remesh_preserve_attributes = False
me_cube_001.use_mirror_vertex_groups = False
me_cube_001.update()

# ---- objects
ob_cylinder_001 = bpy.data.objects.new('Cylinder.001', me_cylinder_004)
ob_cylinder = bpy.data.objects.new('Cylinder', me_cylinder)
ob_autor = bpy.data.objects.new('AutoR', me_cube_001)
ob_lamp = bpy.data.objects.new('Lamp', light_lamp)
ob_camera = bpy.data.objects.new('Camera', cam_camera)

# ---- transforms, parenting, visibility, modifiers, constraints
ob_cylinder_001.location = (-0.76, 1.5, -0.3108)
ob_cylinder_001.rotation_euler = (1.571, -0.0, 0.0)
ob_cylinder_001.scale = (0.045, 0.045, 0.225)
ob_cylinder_001.lineart.crease_threshold = 0.0
ob_cylinder.location = (-1.0, 1.0, -0.5)
ob_cylinder.rotation_euler = (1.571, -0.0, 1.571)
ob_cylinder.scale = (0.25, 0.25, 0.125)
ob_cylinder.lineart.crease_threshold = 0.0
ob_autor.location = (0.0, 0.0, 0.0)
ob_autor.lineart.crease_threshold = 0.0
_m = ob_autor.modifiers.new('Mirror', 'MIRROR')
ob_lamp.location = (4.076, 1.005, 5.904)
ob_lamp.rotation_euler = (0.6503, 0.05522, 1.866)
ob_lamp.lock_rotations_4d = False
ob_lamp.empty_display_type = 'ARROWS'
ob_lamp.color = (0.0, 0.0, 0.0, 0.0)
ob_lamp.lineart.crease_threshold = 0.0
ob_camera.location = (7.481, -6.508, 5.344)
ob_camera.rotation_euler = (1.109, 0.0, 0.8149)
ob_camera.lock_rotations_4d = False
ob_camera.empty_display_type = 'ARROWS'
ob_camera.color = (0.0, 0.0, 0.0, 0.0)
ob_camera.display_type = 'WIRE'
ob_camera.lineart.crease_threshold = 0.0

# ---- collection membership
col_collection_1.objects.link(ob_cylinder_001)
col_collection_1.objects.link(ob_cylinder)
col_collection_1.objects.link(ob_autor)
col_collection_1.objects.link(ob_lamp)
col_collection_1.objects.link(ob_camera)

# ---- scene / render settings (as saved in the file)
scene.camera = ob_camera
scene.frame_start = 1; scene.frame_end = 250; scene.frame_set(1)
scene.render.engine = 'CYCLES'
scene.render.resolution_percentage = 50
scene.render.dither_intensity = 0.0
scene.cycles.use_denoising = False
scene.cycles.samples = 128
scene.cycles.sampling_pattern = 'TABULATED_SOBOL'
scene.cycles.use_adaptive_sampling = False
scene.cycles.use_light_tree = False
scene.cycles.blur_glossy = 0.0
scene.cycles.sample_clamp_indirect = 0.0
scene.view_settings.view_transform = 'Standard'
bpy.context.view_layer.update()
